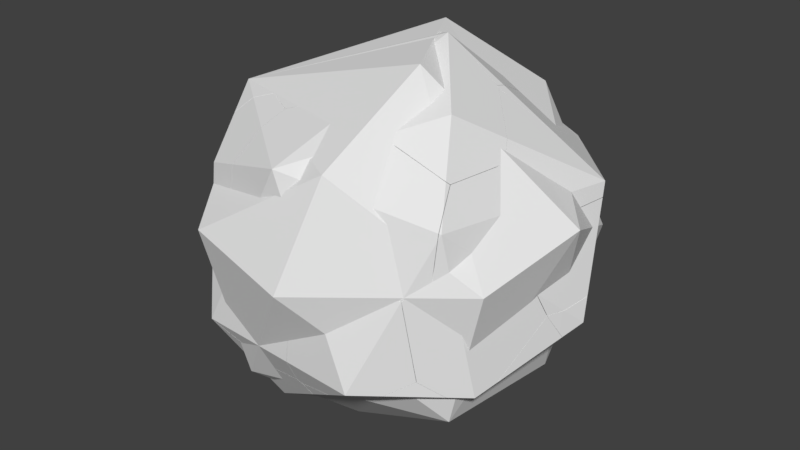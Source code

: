 # Source: Rock1_Fractured.blend  (saved by Blender 2.79.0; exported with 4.5.12 LTS)
import bpy
from mathutils import Matrix  # noqa: F401  (used for matrix-valued properties, if any)

bpy.ops.wm.read_factory_settings(use_empty=True)
scene = bpy.context.scene
scene.name = 'Scene'

# ---- collections
col_collection_1 = bpy.data.collections.new('Collection 1'); scene.collection.children.link(col_collection_1)

# ---- world
world_world = bpy.data.worlds.new('World'); scene.world = world_world
world_world.color = (0.05088, 0.05088, 0.05088)
world_world.use_sun_shadow = False
world_world.sun_shadow_jitter_overblur = 0.0
world_world.cycles.sampling_method = 'MANUAL'

# ---- meshes
me_icosphere_cell_038 = bpy.data.meshes.new('Icosphere_cell.038')
me_icosphere_cell_038.from_pydata([(0.1233, -0.3807, -0.07907), (0.08219, -0.4174, -0.007132), (0.02665, 0.1702, -0.265), (0.1609, -0.2229, -0.2128), (-0.0812, -0.3355, 0.1487), (0.02771, -0.3518, 0.1905), (0.1477, 0.2931, -0.179), (0.05905, 0.3019, -0.2338), (-0.1488, 0.3282, -0.1351), (-0.1305, 0.3256, -0.1562), (-0.1512, 0.3263, -0.1311), (-0.1554, 0.3161, -0.1204), (0.08167, -0.1743, 0.2091), (0.01823, -0.2657, 0.2901), (-0.2433, -0.1322, 0.2363), (-0.2249, -0.03715, 0.1607), (-0.1716, 0.2358, -0.05639), (-0.1463, -0.2043, 0.2734), (-0.2484, -0.1667, 0.2617), (0.1564, -0.07223, 0.1089), (0.2977, 0.1419, -0.09744), (0.2297, 0.2106, -0.1345), (0.2905, 0.1113, -0.07124), (0.1477, 0.2931, -0.179), (0.05905, 0.3019, -0.2338), (-0.1488, 0.3282, -0.1351), (-0.1305, 0.3256, -0.1562), (-0.1512, 0.3263, -0.1311), (-0.1554, 0.3161, -0.1204), (0.08167, -0.1743, 0.2091), (0.01823, -0.2657, 0.2901), (-0.2433, -0.1322, 0.2363), (-0.2249, -0.03715, 0.1607), (-0.1716, 0.2358, -0.05639), (-0.1463, -0.2043, 0.2734), (-0.2484, -0.1667, 0.2617), (0.1564, -0.07223, 0.1089), (0.2977, 0.1419, -0.09744), (0.2297, 0.2106, -0.1345), (0.2905, 0.1113, -0.07124)], [], [(0, 4, 31, 32, 33, 2), (3, 0, 2), (1, 4, 0), (3, 37, 39, 0), (5, 1, 0), (1, 5, 4), (5, 34, 35, 4), (4, 35, 31), (5, 30, 34), (26, 24, 2), (12, 36, 22, 20, 21, 23, 10), (33, 28, 27, 25, 26, 2), (19, 29, 30, 5), (23, 7, 9, 8, 10), (24, 6, 38, 2), (11, 16, 15, 14, 18, 17, 13, 12, 10), (38, 37, 3, 2), (39, 19, 5, 0)])
_k = set([(6, 24), (6, 38), (7, 9), (7, 23), (8, 9), (8, 10), (10, 11), (11, 16), (12, 13), (12, 36), (13, 17), (14, 15), (14, 18), (15, 16), (17, 18), (19, 29), (19, 39), (20, 21), (20, 22), (21, 23), (22, 36), (24, 26), (25, 26), (25, 27), (27, 28), (28, 33), (29, 30), (30, 34), (31, 32), (31, 35), (32, 33), (34, 35), (37, 38), (37, 39)])
me_icosphere_cell_038.attributes.new('sharp_edge', 'BOOLEAN', 'EDGE').data.foreach_set('value', [ (min(e.vertices), max(e.vertices)) in _k for e in me_icosphere_cell_038.edges])
me_icosphere_cell_038.use_remesh_preserve_volume = False
me_icosphere_cell_038.use_remesh_preserve_attributes = False
me_icosphere_cell_038.use_mirror_vertex_groups = False
me_icosphere_cell_038.update()
me_icosphere_cell_037 = bpy.data.meshes.new('Icosphere_cell.037')
me_icosphere_cell_037.from_pydata([(0.1775, -0.1393, 0.3283), (-0.005151, 0.07987, 0.2381), (0.09159, -0.1576, 0.3755), (-0.08115, -0.2217, 0.2553), (0.2653, -0.131, -0.2193), (0.3105, 0.005778, -0.1571), (-0.2753, 0.1285, -0.03275), (0.2102, 0.2935, -0.004858), (0.3025, 0.2722, -0.02543), (-0.3679, 0.07652, -0.04814), (-0.3444, 0.1049, -0.0368), (0.2402, -0.1891, -0.2072), (-0.02137, -0.2522, -0.1246), (0.2078, -0.197, -0.197), (-0.3687, 0.07148, -0.0475), (-0.3735, 0.04221, -0.04375), (-0.3337, 0.008834, -0.05287), (0.3656, 0.2041, 5.99e-06), (0.2653, -0.131, -0.2193), (0.3105, 0.005778, -0.1571), (-0.2753, 0.1285, -0.03275), (0.2102, 0.2935, -0.004858), (0.3025, 0.2722, -0.02543), (-0.3679, 0.07652, -0.04814), (-0.3444, 0.1049, -0.0368), (0.2402, -0.1891, -0.2072), (-0.02137, -0.2522, -0.1246), (0.2078, -0.197, -0.197), (-0.3687, 0.07148, -0.0475), (-0.3735, 0.04221, -0.04375), (-0.3337, 0.008834, -0.05287), (0.3656, 0.2041, 5.99e-06)], [], [(28, 29, 3, 2, 1, 24, 23), (1, 0, 17, 22, 7), (1, 2, 0), (3, 26, 27), (3, 30, 26), (8, 31, 19), (19, 18, 9, 10, 20, 21, 8), (6, 24, 1), (29, 30, 3), (7, 6, 1), (25, 4, 5, 17, 0), (18, 11, 13, 12, 16, 15, 14, 9), (2, 3, 27, 25, 0)])
_k = set([(4, 5), (4, 25), (5, 17), (6, 7), (6, 24), (7, 22), (8, 21), (8, 31), (9, 10), (9, 14), (10, 20), (11, 13), (11, 18), (12, 13), (12, 16), (14, 15), (15, 16), (17, 22), (18, 19), (19, 31), (20, 21), (23, 24), (23, 28), (25, 27), (26, 27), (26, 30), (28, 29), (29, 30)])
me_icosphere_cell_037.attributes.new('sharp_edge', 'BOOLEAN', 'EDGE').data.foreach_set('value', [ (min(e.vertices), max(e.vertices)) in _k for e in me_icosphere_cell_037.edges])
me_icosphere_cell_037.use_remesh_preserve_volume = False
me_icosphere_cell_037.use_remesh_preserve_attributes = False
me_icosphere_cell_037.use_mirror_vertex_groups = False
me_icosphere_cell_037.update()
me_icosphere_cell_036 = bpy.data.meshes.new('Icosphere_cell.036')
me_icosphere_cell_036.from_pydata([(-0.01186, 0.2137, 0.1486), (0.2042, 0.1261, 0.08603), (0.007234, 0.2073, 0.1668), (-0.158, -0.2278, 0.1628), (0.2023, 0.0008551, 0.1664), (-0.1004, -0.03275, 0.3129), (-0.1236, -0.0697, 0.2913), (-0.273, -0.08594, 0.08665), (-0.2026, -0.1751, 0.1659), (-0.2695, 0.1319, 0.07475), (-0.09635, 0.1957, 0.1954), (0.1641, 0.05758, 0.193), (-0.2868, 0.03958, 0.1785), (-0.1225, -0.01976, 0.3254), (-0.07139, 0.1262, 0.3196), (-0.06481, 0.1699, 0.2682), (-0.1477, 0.03888, 0.346), (-0.2427, 0.01642, 0.2623), (0.08069, 0.1536, -0.3969), (-0.1827, -0.164, -0.2935), (-0.2137, -0.1277, -0.2872), (0.05223, 0.1652, -0.3894), (-0.2093, 0.1016, -0.3068), (-0.2098, 0.08001, -0.3049), (-0.2105, 0.04517, -0.3019), (0.1382, 0.1325, -0.3602), (-0.05982, -0.322, -0.1411), (-0.007786, -0.3883, -0.07704), (0.2016, -0.2592, -0.07847), (0.3956, -0.1247, -0.066), (0.3959, -0.1067, -0.07738), (0.3966, -0.03468, -0.1229), (0.2592, 0.08861, -0.271), (0.3887, 0.0003405, -0.1319), (0.3782, 0.04718, -0.1441), (0.08069, 0.1536, -0.3969), (0.05223, 0.1652, -0.3894), (-0.1827, -0.164, -0.2935), (-0.2137, -0.1277, -0.2872), (-0.2093, 0.1016, -0.3068), (-0.2098, 0.08001, -0.3049), (-0.2105, 0.04517, -0.3019), (0.1382, 0.1325, -0.3602), (-0.05982, -0.322, -0.1411), (-0.007786, -0.3883, -0.07704), (0.2016, -0.2592, -0.07847), (0.3956, -0.1247, -0.066), (0.3959, -0.1067, -0.07738), (0.3966, -0.03468, -0.1229), (0.2592, 0.08861, -0.271), (0.3887, 0.0003405, -0.1319), (0.3782, 0.04718, -0.1441)], [], [(13, 6, 5), (8, 7, 43, 44, 3), (14, 11, 15), (11, 1, 15), (11, 50, 51, 1), (11, 47, 48, 50), (11, 4, 46, 47), (1, 51, 49, 42, 35, 36, 2), (5, 3, 44, 45, 46, 4), (7, 38, 37, 43), (7, 41, 38), (2, 36, 0), (7, 12, 40, 41), (7, 17, 12), (36, 39, 9, 10, 0), (10, 15, 0), (17, 16, 12), (15, 2, 0), (15, 1, 2), (4, 11, 14), (14, 15, 10, 9), (5, 6, 3), (6, 13, 3), (13, 8, 3), (13, 16, 8), (16, 17, 8), (17, 7, 8), (13, 5, 16), (39, 40, 12, 9), (31, 30, 29, 28, 25, 32), (16, 5, 4, 14), (32, 34, 33, 31), (28, 27, 26, 19, 18, 25), (19, 20, 24, 23, 22, 21, 18), (14, 9, 12, 16)])
_k = set([(18, 21), (18, 25), (19, 20), (19, 26), (20, 24), (21, 22), (22, 23), (23, 24), (25, 32), (26, 27), (27, 28), (28, 29), (29, 30), (30, 31), (31, 33), (32, 34), (33, 34), (35, 36), (35, 42), (36, 39), (37, 38), (37, 43), (38, 41), (39, 40), (40, 41), (42, 49), (43, 44), (44, 45), (45, 46), (46, 47), (47, 48), (48, 50), (49, 51), (50, 51)])
me_icosphere_cell_036.attributes.new('sharp_edge', 'BOOLEAN', 'EDGE').data.foreach_set('value', [ (min(e.vertices), max(e.vertices)) in _k for e in me_icosphere_cell_036.edges])
me_icosphere_cell_036.use_remesh_preserve_volume = False
me_icosphere_cell_036.use_remesh_preserve_attributes = False
me_icosphere_cell_036.use_mirror_vertex_groups = False
me_icosphere_cell_036.update()
me_icosphere_cell_035 = bpy.data.meshes.new('Icosphere_cell.035')
me_icosphere_cell_035.from_pydata([(-0.2287, 0.2768, -0.06776), (0.2013, -0.1473, -0.3112), (0.3643, -0.1384, -0.1234), (0.3307, -0.1282, -0.2768), (0.2973, -0.1325, -0.2926), (0.3102, -0.1068, -0.2795), (0.245, 0.04499, 0.2263), (-0.267, 0.2116, -0.2045), (-0.1738, 0.3187, -0.145), (-0.1014, 0.3634, -0.06025), (-0.1087, 0.3616, -0.1176), (-0.1503, 0.3342, -0.1351), (-0.01261, 0.3009, 0.1268), (0.04113, 0.2541, 0.1863), (0.1415, 0.1661, 0.2977), (-0.03301, -0.2489, 0.2243), (-0.0853, -0.2534, 0.1769), (-0.1435, -0.258, 0.1242), (-0.007309, -0.2467, 0.2476), (-0.2797, 0.07032, -0.27), (-0.2303, -0.2421, -0.1591), (-0.224, -0.2434, -0.1387), (-0.226, -0.243, -0.1452), (0.1517, 0.1559, 0.3014), (0.1434, -0.0203, 0.2995), (0.03387, -0.2057, 0.2619), (0.01111, -0.244, 0.254), (-0.267, 0.2116, -0.2045), (-0.1738, 0.3187, -0.145), (-0.1014, 0.3634, -0.06025), (-0.1087, 0.3616, -0.1176), (-0.1503, 0.3342, -0.1351), (-0.01261, 0.3009, 0.1268), (0.04113, 0.2541, 0.1863), (0.1415, 0.1661, 0.2977), (-0.03301, -0.2489, 0.2243), (-0.0853, -0.2534, 0.1769), (-0.1435, -0.258, 0.1242), (-0.007309, -0.2467, 0.2476), (-0.2797, 0.07032, -0.27), (-0.2303, -0.2421, -0.1591), (-0.224, -0.2434, -0.1387), (-0.226, -0.243, -0.1452), (0.1517, 0.1559, 0.3014), (0.1434, -0.0203, 0.2995), (0.03387, -0.2057, 0.2619), (0.01111, -0.244, 0.254)], [], [(0, 37, 16, 35, 38, 34, 33, 32), (3, 15, 36), (1, 39, 27, 28, 31), (30, 9, 12, 13, 5), (3, 5, 2), (3, 4, 5), (4, 1, 5), (1, 31, 30, 5), (45, 46, 2), (32, 29, 0), (43, 44, 6), (38, 26, 25, 24, 23, 34), (44, 45, 2, 6), (29, 10, 11, 8, 0), (40, 39, 1), (42, 40, 1, 4), (46, 18, 15, 3, 2), (41, 42, 4, 3), (36, 17, 41, 3), (7, 19, 20, 22, 21, 37, 0), (8, 7, 0), (2, 5, 13, 14, 43, 6)])
_k = set([(7, 8), (7, 19), (8, 11), (9, 12), (9, 30), (10, 11), (10, 29), (12, 13), (13, 14), (14, 43), (15, 18), (15, 36), (16, 35), (16, 37), (17, 36), (17, 41), (18, 46), (19, 20), (20, 22), (21, 22), (21, 37), (23, 24), (23, 34), (24, 25), (25, 26), (26, 38), (27, 28), (27, 39), (28, 31), (29, 32), (30, 31), (32, 33), (33, 34), (35, 38), (39, 40), (40, 42), (41, 42), (43, 44), (44, 45), (45, 46)])
me_icosphere_cell_035.attributes.new('sharp_edge', 'BOOLEAN', 'EDGE').data.foreach_set('value', [ (min(e.vertices), max(e.vertices)) in _k for e in me_icosphere_cell_035.edges])
me_icosphere_cell_035.use_remesh_preserve_volume = False
me_icosphere_cell_035.use_remesh_preserve_attributes = False
me_icosphere_cell_035.use_mirror_vertex_groups = False
me_icosphere_cell_035.update()
me_icosphere_cell_034 = bpy.data.meshes.new('Icosphere_cell.034')
me_icosphere_cell_034.from_pydata([(-0.2142, -0.01033, -0.1469), (0.03452, 0.003431, -0.1221), (0.1446, -0.01207, -0.08052), (0.3215, -0.1535, 0.1483), (0.3014, -0.1256, 0.139), (0.135, 0.07289, 0.01839), (0.3131, -0.1397, 0.1475), (-0.02855, 0.1343, 0.001503), (-0.121, 0.1685, -0.007723), (0.3158, -0.1544, 0.1485), (-0.1815, -0.09172, -0.02757), (-0.1302, 0.17, -0.01097), (-0.2699, 0.1139, -0.06004), (-0.3143, -0.07485, -0.07462), (-0.3064, 0.09912, -0.07283), (0.3014, -0.1256, 0.139), (0.135, 0.07289, 0.01839), (0.3131, -0.1397, 0.1475), (-0.02855, 0.1343, 0.001503), (-0.121, 0.1685, -0.007723), (0.3158, -0.1544, 0.1485), (-0.1815, -0.09172, -0.02757), (-0.1302, 0.17, -0.01097), (-0.2699, 0.1139, -0.06004), (-0.3143, -0.07485, -0.07462), (-0.3064, 0.09912, -0.07283), (0.3215, -0.1535, 0.1483)], [], [(1, 0, 23, 22), (2, 26, 1), (2, 15, 17, 26), (0, 24, 25), (0, 1, 21, 24), (1, 26, 20, 21), (2, 1, 22, 19, 18), (25, 23, 0), (8, 11, 12, 14, 13, 10, 9, 3, 6), (18, 16, 2), (16, 15, 2), (6, 4, 5, 7, 8)])
_k = set([(3, 6), (3, 9), (4, 5), (4, 6), (5, 7), (7, 8), (8, 11), (9, 10), (10, 13), (11, 12), (12, 14), (13, 14), (15, 16), (15, 17), (16, 18), (17, 26), (18, 19), (19, 22), (20, 21), (20, 26), (21, 24), (22, 23), (23, 25), (24, 25)])
me_icosphere_cell_034.attributes.new('sharp_edge', 'BOOLEAN', 'EDGE').data.foreach_set('value', [ (min(e.vertices), max(e.vertices)) in _k for e in me_icosphere_cell_034.edges])
me_icosphere_cell_034.use_remesh_preserve_volume = False
me_icosphere_cell_034.use_remesh_preserve_attributes = False
me_icosphere_cell_034.use_mirror_vertex_groups = False
me_icosphere_cell_034.update()
me_icosphere_cell_033 = bpy.data.meshes.new('Icosphere_cell.033')
me_icosphere_cell_033.from_pydata([(0.1854, -0.1496, 0.2095), (0.09735, -0.01282, 0.2881), (0.1703, -0.02416, 0.3015), (0.1876, 0.06765, 0.1968), (0.2474, 0.03713, -0.1824), (-0.0638, 0.2977, -0.111), (-0.1039, 0.3311, -0.1018), (-0.1206, 0.3265, -0.09641), (-0.1761, 0.311, -0.07874), (0.2466, -0.01961, -0.1777), (0.2437, -0.1912, -0.1631), (0.01813, -0.3502, -0.08356), (-0.1865, 0.3017, -0.06824), (-0.1969, 0.1223, -0.01861), (-0.2134, -0.1704, 0.0618), (-0.0336, -0.3795, -0.03513), (-0.08804, -0.319, -0.005126), (-0.2137, -0.1786, 0.06394), (0.2474, 0.03713, -0.1824), (-0.0638, 0.2977, -0.111), (-0.1039, 0.3311, -0.1018), (-0.1206, 0.3265, -0.09641), (-0.1761, 0.311, -0.07874), (0.2466, -0.01961, -0.1777), (0.2437, -0.1912, -0.1631), (0.01813, -0.3502, -0.08356), (-0.1969, 0.1223, -0.01861), (-0.1865, 0.3017, -0.06824), (-0.2134, -0.1704, 0.0618), (-0.0336, -0.3795, -0.03513), (-0.08804, -0.319, -0.005126), (-0.2137, -0.1786, 0.06394)], [], [(2, 27, 1), (1, 13, 28), (3, 18, 19), (3, 0, 23, 18), (0, 24, 23), (2, 21, 22, 27), (3, 2, 0), (3, 20, 21, 2), (0, 2, 1), (11, 29, 16, 17, 14, 26, 12, 8), (19, 20, 3), (27, 13, 1), (28, 31, 1), (15, 25, 24, 0), (31, 30, 1), (30, 15, 0, 1), (8, 7, 6, 5, 4, 9, 10, 11)])
_k = set([(4, 5), (4, 9), (5, 6), (6, 7), (7, 8), (8, 12), (9, 10), (10, 11), (11, 29), (12, 26), (13, 27), (13, 28), (14, 17), (14, 26), (15, 25), (15, 30), (16, 17), (16, 29), (18, 19), (18, 23), (19, 20), (20, 21), (21, 22), (22, 27), (23, 24), (24, 25), (28, 31), (30, 31)])
me_icosphere_cell_033.attributes.new('sharp_edge', 'BOOLEAN', 'EDGE').data.foreach_set('value', [ (min(e.vertices), max(e.vertices)) in _k for e in me_icosphere_cell_033.edges])
me_icosphere_cell_033.use_remesh_preserve_volume = False
me_icosphere_cell_033.use_remesh_preserve_attributes = False
me_icosphere_cell_033.use_mirror_vertex_groups = False
me_icosphere_cell_033.update()
me_icosphere_cell_032 = bpy.data.meshes.new('Icosphere_cell.032')
me_icosphere_cell_032.from_pydata([(0.2383, -0.02595, 0.3158), (0.1507, -0.3117, 0.07607), (-0.09827, -0.2616, 0.08925), (0.1854, -0.03175, -0.2341), (0.2225, 0.09724, -0.1488), (0.2184, 0.09404, -0.1844), (0.065, 0.1113, -0.3045), (-0.183, -0.003086, -0.1661), (-0.2333, -0.04397, -0.1086), (-0.2406, -0.04705, -0.08504), (0.2705, 0.1044, 0.3468), (0.0814, 0.128, 0.4233), (0.01139, 0.1164, -0.3467), (0.061, 0.1303, 0.423), (-0.01787, 0.1199, -0.3425), (-0.2512, -0.07201, 0.2264), (-0.1766, 0.001655, -0.1729), (-0.3038, -0.106, 0.1929), (0.2225, 0.09724, -0.1488), (0.2184, 0.09404, -0.1844), (0.065, 0.1113, -0.3045), (-0.183, -0.003086, -0.1661), (-0.2333, -0.04397, -0.1086), (-0.2406, -0.04705, -0.08504), (0.2705, 0.1044, 0.3468), (0.0814, 0.128, 0.4233), (0.01139, 0.1164, -0.3467), (0.061, 0.1303, 0.423), (-0.01787, 0.1199, -0.3425), (-0.2512, -0.07201, 0.2264), (-0.1766, 0.001655, -0.1729), (-0.3038, -0.106, 0.1929)], [], [(0, 24, 25), (0, 1, 3), (27, 29, 1, 0, 25), (24, 0, 3, 19, 18), (2, 31, 23, 22), (30, 28, 26, 3, 1, 2, 22, 21), (26, 20, 19, 3), (13, 11, 10, 4, 6, 12, 14), (9, 17, 15, 13, 14, 16, 7), (29, 31, 2, 1), (4, 5, 6), (7, 8, 9)])
_k = set([(4, 5), (4, 10), (5, 6), (6, 12), (7, 8), (7, 16), (8, 9), (9, 17), (10, 11), (11, 13), (12, 14), (13, 15), (14, 16), (15, 17), (18, 19), (18, 24), (19, 20), (20, 26), (21, 22), (21, 30), (22, 23), (23, 31), (24, 25), (25, 27), (26, 28), (27, 29), (28, 30), (29, 31)])
me_icosphere_cell_032.attributes.new('sharp_edge', 'BOOLEAN', 'EDGE').data.foreach_set('value', [ (min(e.vertices), max(e.vertices)) in _k for e in me_icosphere_cell_032.edges])
me_icosphere_cell_032.use_remesh_preserve_volume = False
me_icosphere_cell_032.use_remesh_preserve_attributes = False
me_icosphere_cell_032.use_mirror_vertex_groups = False
me_icosphere_cell_032.update()
me_icosphere_cell_031 = bpy.data.meshes.new('Icosphere_cell.031')
me_icosphere_cell_031.from_pydata([(0.2658, -0.0548, 0.2983), (-0.1696, 0.3012, 0.1041), (-0.02604, 0.2429, 0.1539), (0.2921, -0.03097, 0.2996), (0.2354, -0.1245, 0.2208), (0.3995, -0.005793, -0.03057), (0.366, -0.04212, 0.1667), (-0.09132, 0.3184, 0.06208), (-0.1456, -0.3296, -0.02863), (-0.04212, -0.2598, -0.128), (0.1079, 0.3135, -0.3805), (0.1158, 0.3094, -0.386), (-0.2375, -0.2664, 0.03097), (-0.1624, -0.3183, -0.01762), (0.06382, 0.335, -0.3499), (0.08943, -0.1602, -0.2569), (0.08872, -0.1711, -0.2539), (-0.3175, -0.001419, 0.1417), (-0.2804, -0.2087, 0.08845), (-0.27, 0.2754, 0.08566), (-0.2821, -0.1222, 0.1799), (-0.1456, -0.3296, -0.02863), (-0.04212, -0.2598, -0.128), (0.1079, 0.3135, -0.3805), (0.1158, 0.3094, -0.386), (-0.2375, -0.2664, 0.03097), (-0.1624, -0.3183, -0.01762), (0.06382, 0.335, -0.3499), (0.08943, -0.1602, -0.2569), (0.08872, -0.1711, -0.2539), (-0.3175, -0.001419, 0.1417), (-0.2821, -0.1222, 0.1799), (-0.2804, -0.2087, 0.08845), (-0.27, 0.2754, 0.08566)], [], [(2, 1, 33, 30, 31, 3), (2, 6, 23, 27, 7), (1, 2, 7), (6, 4, 5), (4, 21, 22, 5), (4, 0, 26, 21), (0, 31, 32, 25, 26), (28, 24, 5), (2, 3, 6), (3, 0, 6), (0, 4, 6), (3, 31, 0), (27, 33, 1, 7), (14, 10, 11, 15, 16, 9, 8, 13, 12), (24, 23, 6, 5), (17, 19, 14, 12, 18), (18, 20, 17), (29, 28, 5), (22, 29, 5)])
_k = set([(8, 9), (8, 13), (9, 16), (10, 11), (10, 14), (11, 15), (12, 13), (12, 18), (14, 19), (15, 16), (17, 19), (17, 20), (18, 20), (21, 22), (21, 26), (22, 29), (23, 24), (23, 27), (24, 28), (25, 26), (25, 32), (27, 33), (28, 29), (30, 31), (30, 33), (31, 32)])
me_icosphere_cell_031.attributes.new('sharp_edge', 'BOOLEAN', 'EDGE').data.foreach_set('value', [ (min(e.vertices), max(e.vertices)) in _k for e in me_icosphere_cell_031.edges])
me_icosphere_cell_031.use_remesh_preserve_volume = False
me_icosphere_cell_031.use_remesh_preserve_attributes = False
me_icosphere_cell_031.use_mirror_vertex_groups = False
me_icosphere_cell_031.update()
me_icosphere_cell_030 = bpy.data.meshes.new('Icosphere_cell.030')
me_icosphere_cell_030.from_pydata([(-0.002216, 0.2276, 0.2798), (0.3213, 0.1228, 0.03017), (0.1309, 0.312, 0.224), (0.2819, 0.3131, 0.127), (0.2521, 0.2116, -0.04877), (0.165, 0.3486, 0.03007), (0.2377, 0.336, 0.04355), (-0.1477, 0.1822, -0.1946), (0.04295, -0.1058, -0.2822), (0.03278, -0.01879, -0.294), (-0.2203, 0.1332, -0.1248), (-0.382, 0.02336, 0.03072), (-0.3467, 0.04746, -0.003277), (-0.3821, 0.009024, 0.03409), (-0.08996, -0.366, 0.1157), (-0.1073, -0.3614, 0.1287), (0.07824, -0.1809, -0.2423), (-0.3149, -0.1482, 0.1245), (0.2354, -0.2831, -0.06513), (0.2084, -0.2654, -0.09585), (0.2119, -0.2891, -0.05203), (-0.2054, -0.2483, 0.2346), (0.04295, -0.1058, -0.2822), (0.03278, -0.01879, -0.294), (-0.1477, 0.1822, -0.1946), (-0.2203, 0.1332, -0.1248), (-0.382, 0.02336, 0.03072), (-0.3467, 0.04746, -0.003277), (-0.3821, 0.009024, 0.03409), (-0.08996, -0.366, 0.1157), (-0.1073, -0.3614, 0.1287), (0.07824, -0.1809, -0.2423), (-0.3149, -0.1482, 0.1245), (0.2354, -0.2831, -0.06513), (0.2084, -0.2654, -0.09585), (0.2119, -0.2891, -0.05203), (-0.2054, -0.2483, 0.2346)], [], [(2, 3, 5), (3, 6, 5), (6, 4, 5), (0, 3, 2), (1, 4, 3), (4, 6, 3), (23, 24, 5, 4), (1, 33, 34, 4), (35, 33, 1, 3), (28, 11, 12, 10, 7, 9, 22), (25, 27, 2), (24, 25, 2, 5), (31, 19, 18, 20, 29), (22, 31, 29, 30, 32, 28), (34, 16, 8, 23, 4), (27, 26, 0, 2), (30, 36, 32), (26, 13, 17, 21, 0), (21, 15, 14, 35, 3, 0)])
_k = set([(7, 9), (7, 10), (8, 16), (8, 23), (9, 22), (10, 12), (11, 12), (11, 28), (13, 17), (13, 26), (14, 15), (14, 35), (15, 21), (16, 34), (17, 21), (18, 19), (18, 20), (19, 31), (20, 29), (22, 31), (23, 24), (24, 25), (25, 27), (26, 27), (28, 32), (29, 30), (30, 36), (32, 36), (33, 34), (33, 35)])
me_icosphere_cell_030.attributes.new('sharp_edge', 'BOOLEAN', 'EDGE').data.foreach_set('value', [ (min(e.vertices), max(e.vertices)) in _k for e in me_icosphere_cell_030.edges])
me_icosphere_cell_030.use_remesh_preserve_volume = False
me_icosphere_cell_030.use_remesh_preserve_attributes = False
me_icosphere_cell_030.use_mirror_vertex_groups = False
me_icosphere_cell_030.update()
me_icosphere_cell_029 = bpy.data.meshes.new('Icosphere_cell.029')
me_icosphere_cell_029.from_pydata([(-0.1966, -0.09586, 0.333), (0.2341, -0.2071, 0.1902), (-0.03824, -0.4246, -0.1479), (0.2011, -0.3264, -0.059), (0.2721, 0.2761, -0.008111), (0.109, 0.2668, -0.1937), (0.2031, 0.2824, -0.1762), (0.2386, 0.2865, -0.1585), (0.3901, -0.03387, -0.01895), (0.4379, 0.2045, -0.144), (0.1439, 0.003352, -0.3521), (0.2274, 0.078, -0.3517), (0.1561, 0.2423, -0.2293), (0.3686, -0.09449, -0.121), (0.408, 0.1116, -0.2529), (0.4364, 0.2048, -0.1587), (-0.03535, -0.2188, 0.3115), (-0.1129, -0.2721, 0.2348), (-0.2369, 0.1567, 0.2423), (-0.1017, 0.1674, 0.365), (-0.1068, -0.3903, -0.03344), (-0.1047, -0.4325, -0.1295), (-0.2213, -0.2579, -0.1688), (-0.2852, -0.1621, -0.1901), (-0.3198, 0.1718, -0.02829), (-0.3277, 0.1343, -0.06053), (-0.325, 0.1615, -0.04711), (-0.3239, 0.1723, -0.04167), (-0.3253, 0.1126, -0.07344), (-0.3016, -0.09635, -0.1963), (-0.2998, -0.1122, -0.2056), (-0.08272, 0.17, 0.3716), (-0.07199, 0.128, 0.3757), (-0.03966, -0.002684, 0.3879), (-0.03426, -0.02462, 0.3899), (0.06505, -0.1793, 0.3449), (-0.1129, -0.2721, 0.2348), (-0.03535, -0.2188, 0.3115), (-0.1017, 0.1674, 0.365), (-0.2369, 0.1567, 0.2423), (-0.1068, -0.3903, -0.03344), (-0.1047, -0.4325, -0.1295), (-0.2213, -0.2579, -0.1688), (-0.2852, -0.1621, -0.1901), (-0.3198, 0.1718, -0.02829), (-0.3277, 0.1343, -0.06053), (-0.325, 0.1615, -0.04711), (-0.3239, 0.1723, -0.04167), (-0.3253, 0.1126, -0.07344), (-0.3016, -0.09635, -0.1963), (-0.2998, -0.1122, -0.2056), (-0.08272, 0.17, 0.3716), (-0.07199, 0.128, 0.3757), (-0.03966, -0.002684, 0.3879), (-0.03426, -0.02462, 0.3899), (0.06505, -0.1793, 0.3449)], [], [(0, 54, 33, 32, 51, 38), (3, 2, 10), (14, 15, 9), (2, 21, 42, 10), (15, 7, 9), (12, 6, 11), (7, 4, 9), (4, 31, 52, 9), (12, 5, 6), (1, 8, 9), (8, 13, 9), (5, 47, 44, 6), (13, 14, 9), (10, 11, 14), (5, 12, 46, 47), (11, 15, 14), (13, 3, 14), (3, 10, 14), (11, 6, 15), (6, 7, 15), (6, 4, 7), (6, 44, 18, 19, 31, 4), (50, 49, 11, 10), (37, 17, 40, 2, 3, 1, 55), (16, 35, 54, 0), (43, 22, 41, 20, 36, 0), (42, 23, 50, 10), (52, 53, 9), (49, 48, 11), (40, 21, 2), (53, 34, 55, 1, 9), (45, 28, 29, 30, 43, 0), (38, 39, 0), (39, 24, 27, 26, 45, 0), (36, 16, 0), (48, 25, 46, 12, 11), (3, 13, 8, 1)])
_k = set([(16, 35), (16, 36), (17, 37), (17, 40), (18, 19), (18, 44), (19, 31), (20, 36), (20, 41), (21, 40), (21, 42), (22, 41), (22, 43), (23, 42), (23, 50), (24, 27), (24, 39), (25, 46), (25, 48), (26, 27), (26, 45), (28, 29), (28, 45), (29, 30), (30, 43), (31, 52), (32, 33), (32, 51), (33, 54), (34, 53), (34, 55), (35, 54), (37, 55), (38, 39), (38, 51), (44, 47), (46, 47), (48, 49), (49, 50), (52, 53)])
me_icosphere_cell_029.attributes.new('sharp_edge', 'BOOLEAN', 'EDGE').data.foreach_set('value', [ (min(e.vertices), max(e.vertices)) in _k for e in me_icosphere_cell_029.edges])
me_icosphere_cell_029.use_remesh_preserve_volume = False
me_icosphere_cell_029.use_remesh_preserve_attributes = False
me_icosphere_cell_029.use_mirror_vertex_groups = False
me_icosphere_cell_029.update()
me_icosphere_cell_028 = bpy.data.meshes.new('Icosphere_cell.028')
me_icosphere_cell_028.from_pydata([(0.2721, 0.2662, 0.0004344), (-0.4284, -0.09926, -0.005584), (-0.2623, 0.04089, -0.204), (-0.4346, -0.07448, -0.1621), (0.02576, -0.1508, -0.2423), (0.02779, 0.01997, -0.2616), (0.00507, -0.1211, -0.2631), (-0.1889, -0.2365, 0.01752), (-0.2303, -0.1923, -0.1375), (-0.2691, 0.0231, -0.2204), (-0.4182, -0.07957, -0.1889), (-0.3893, -0.06849, -0.2064), (0.247, 0.28, -0.03828), (0.2643, 0.2546, -0.06505), (0.2734, 0.2415, -0.07844), (0.2845, 0.2334, -0.06789), (0.2289, 0.3105, -0.000435), (0.2272, 0.3105, -0.00618), (0.2261, -0.1953, -0.06438), (0.2772, 0.1791, -0.06753), (0.1966, -0.2269, 0.03816), (0.0765, -0.2852, 0.2206), (0.04811, -0.2366, 0.2742), (0.03312, -0.2108, 0.3025), (0.1702, -0.2398, 0.07817), (0.03288, 0.1449, 0.2347), (-0.03911, 0.08618, 0.3094), (-0.09646, 0.03931, 0.369), (-0.1601, -0.01296, 0.4352), (0.247, 0.28, -0.03828), (0.2643, 0.2546, -0.06505), (0.2734, 0.2415, -0.07844), (0.2845, 0.2334, -0.06789), (0.2289, 0.3105, -0.000435), (0.2272, 0.3105, -0.00618), (0.2772, 0.1791, -0.06753), (0.2261, -0.1953, -0.06438), (0.1966, -0.2269, 0.03816), (0.0765, -0.2852, 0.2206), (0.04811, -0.2366, 0.2742), (0.03312, -0.2108, 0.3025), (0.1702, -0.2398, 0.07817), (0.03288, 0.1449, 0.2347), (-0.03911, 0.08618, 0.3094), (-0.09646, 0.03931, 0.369), (-0.1601, -0.01296, 0.4352)], [], [(0, 12, 34, 33), (0, 33, 42), (9, 2, 17, 29, 30, 5), (23, 28, 1, 7, 39), (1, 43, 25, 16, 17, 2, 3), (8, 4, 36, 37, 41, 7), (7, 38, 39), (10, 11, 8), (11, 4, 8), (11, 6, 4), (1, 44, 43), (8, 7, 1, 3), (4, 35, 36), (4, 5, 31, 32, 35), (4, 6, 5), (6, 9, 5), (6, 11, 9), (11, 10, 9), (10, 2, 9), (10, 3, 2), (10, 8, 3), (40, 22, 21, 24, 20, 0), (20, 18, 19, 15, 0), (30, 31, 5), (15, 14, 13, 12, 0), (42, 26, 27, 45, 40, 0), (28, 44, 1), (41, 38, 7)])
_k = set([(12, 13), (12, 34), (13, 14), (14, 15), (15, 19), (16, 17), (16, 25), (17, 29), (18, 19), (18, 20), (20, 24), (21, 22), (21, 24), (22, 40), (23, 28), (23, 39), (25, 43), (26, 27), (26, 42), (27, 45), (28, 44), (29, 30), (30, 31), (31, 32), (32, 35), (33, 34), (33, 42), (35, 36), (36, 37), (37, 41), (38, 39), (38, 41), (40, 45), (43, 44)])
me_icosphere_cell_028.attributes.new('sharp_edge', 'BOOLEAN', 'EDGE').data.foreach_set('value', [ (min(e.vertices), max(e.vertices)) in _k for e in me_icosphere_cell_028.edges])
me_icosphere_cell_028.use_remesh_preserve_volume = False
me_icosphere_cell_028.use_remesh_preserve_attributes = False
me_icosphere_cell_028.use_mirror_vertex_groups = False
me_icosphere_cell_028.update()
me_icosphere_cell_027 = bpy.data.meshes.new('Icosphere_cell.027')
me_icosphere_cell_027.from_pydata([(-0.1992, 0.0181, -0.2585), (0.2968, 0.2056, -0.09782), (0.3269, 0.2768, -0.02051), (0.3155, 0.2472, 0.08926), (0.133, -0.1812, 0.2932), (-0.1757, 0.06495, -0.2882), (-0.1007, 0.01328, -0.3368), (-0.08376, 0.001305, -0.3477), (-0.08388, -0.01305, -0.3443), (-0.01783, -0.1681, -0.2548), (-0.2176, 0.121, -0.232), (0.07236, -0.1965, 0.3087), (0.1093, -0.2365, 0.2908), (0.1062, -0.2431, 0.2061), (0.09321, -0.2696, -0.1428), (0.06833, -0.1889, 0.3112), (-0.04842, -0.01381, 0.2726), (-0.1128, 0.08265, 0.2511), (-0.1272, 0.132, 0.2358), (-0.2193, 0.2091, -0.1386), (-0.1352, 0.1388, 0.2032), (-0.1757, 0.06495, -0.2882), (-0.1007, 0.01328, -0.3368), (-0.08376, 0.001305, -0.3477), (-0.08388, -0.01305, -0.3443), (-0.01783, -0.1681, -0.2548), (-0.2176, 0.121, -0.232), (0.07236, -0.1965, 0.3087), (0.1093, -0.2365, 0.2908), (0.1062, -0.2431, 0.2061), (0.09321, -0.2696, -0.1428), (0.06833, -0.1889, 0.3112), (-0.04842, -0.01381, 0.2726), (-0.1128, 0.08265, 0.2511), (-0.1272, 0.132, 0.2358), (-0.2193, 0.2091, -0.1386), (-0.1352, 0.1388, 0.2032)], [], [(0, 33, 34, 36, 35, 10), (0, 27, 31, 32, 33), (0, 25, 30, 13, 12, 27), (4, 3, 16, 15), (3, 18, 17, 16), (3, 2, 20, 18), (2, 19, 20), (4, 28, 29, 3), (2, 1, 23, 6), (2, 3, 1), (24, 23, 1, 14, 9), (21, 22, 7, 8, 0), (6, 5, 26, 19, 2), (10, 21, 0), (15, 11, 28, 4), (8, 25, 0), (29, 14, 1, 3)])
_k = set([(5, 6), (5, 26), (6, 23), (7, 8), (7, 22), (8, 25), (9, 14), (9, 24), (10, 21), (10, 35), (11, 15), (11, 28), (12, 13), (12, 27), (13, 30), (14, 29), (15, 16), (16, 17), (17, 18), (18, 20), (19, 20), (19, 26), (21, 22), (23, 24), (25, 30), (27, 31), (28, 29), (31, 32), (32, 33), (33, 34), (34, 36), (35, 36)])
me_icosphere_cell_027.attributes.new('sharp_edge', 'BOOLEAN', 'EDGE').data.foreach_set('value', [ (min(e.vertices), max(e.vertices)) in _k for e in me_icosphere_cell_027.edges])
me_icosphere_cell_027.use_remesh_preserve_volume = False
me_icosphere_cell_027.use_remesh_preserve_attributes = False
me_icosphere_cell_027.use_mirror_vertex_groups = False
me_icosphere_cell_027.update()
me_icosphere_cell_026 = bpy.data.meshes.new('Icosphere_cell.026')
me_icosphere_cell_026.from_pydata([(-0.2636, 0.3262, 0.2147), (-0.2889, 0.2856, 0.1909), (-0.2867, -0.1347, 0.01903), (0.03914, 0.3602, 0.06831), (-0.3223, 0.1307, 0.06543), (-0.06081, -0.2658, 0.02609), (0.0923, -0.2476, 0.07496), (0.03605, 0.1002, -0.1752), (-0.1166, 0.005776, -0.174), (-0.1873, -0.07751, -0.1475), (-0.1728, -0.02916, -0.1734), (-0.2223, -0.1949, -0.08447), (-0.224, -0.2009, -0.08124), (0.44, 0.04109, 0.06689), (0.4473, 0.1039, 0.0306), (0.4318, -0.02888, 0.1073), (0.2308, 0.2352, -0.1626), (0.2301, -0.2166, 0.1249), (0.1226, 0.1603, -0.1697), (-0.2626, -0.2345, -0.01556), (0.3378, -0.1183, 0.1944), (-0.06081, -0.2658, 0.02609), (0.0923, -0.2476, 0.07496), (0.03605, 0.1002, -0.1752), (-0.1166, 0.005776, -0.174), (-0.1873, -0.07751, -0.1475), (-0.1728, -0.02916, -0.1734), (-0.2223, -0.1949, -0.08447), (-0.224, -0.2009, -0.08124), (0.44, 0.04109, 0.06689), (0.4473, 0.1039, 0.0306), (0.4318, -0.02888, 0.1073), (0.2308, 0.2352, -0.1626), (0.2301, -0.2166, 0.1249), (0.1226, 0.1603, -0.1697), (-0.2626, -0.2345, -0.01556), (0.3378, -0.1183, 0.1944)], [], [(1, 0, 3), (35, 21, 22, 33, 36, 0, 2), (4, 2, 1), (2, 0, 1), (17, 6, 7, 18, 16, 14, 29, 31), (26, 25, 4), (36, 15, 13, 30, 3, 0), (5, 19, 12), (27, 28, 35, 2), (32, 34, 1, 3), (31, 20, 17), (34, 23, 24, 1), (24, 26, 4, 1), (25, 27, 2, 4), (6, 5, 12, 11, 9, 10, 8, 7), (30, 32, 3)])
_k = set([(5, 6), (5, 19), (6, 17), (7, 8), (7, 18), (8, 10), (9, 10), (9, 11), (11, 12), (12, 19), (13, 15), (13, 30), (14, 16), (14, 29), (15, 36), (16, 18), (17, 20), (20, 31), (21, 22), (21, 35), (22, 33), (23, 24), (23, 34), (24, 26), (25, 26), (25, 27), (27, 28), (28, 35), (29, 31), (30, 32), (32, 34), (33, 36)])
me_icosphere_cell_026.attributes.new('sharp_edge', 'BOOLEAN', 'EDGE').data.foreach_set('value', [ (min(e.vertices), max(e.vertices)) in _k for e in me_icosphere_cell_026.edges])
me_icosphere_cell_026.use_remesh_preserve_volume = False
me_icosphere_cell_026.use_remesh_preserve_attributes = False
me_icosphere_cell_026.use_mirror_vertex_groups = False
me_icosphere_cell_026.update()
me_icosphere_cell_025 = bpy.data.meshes.new('Icosphere_cell.025')
me_icosphere_cell_025.from_pydata([(-0.09774, -0.06646, -0.2554), (-0.2338, -0.05897, 0.3057), (-0.0184, -0.1468, 0.2438), (-0.2149, -0.06535, 0.3252), (-0.1453, -0.05088, -0.2426), (-0.1021, 0.08058, -0.1828), (-0.142, -0.1199, -0.2381), (-0.1701, -0.1084, -0.2307), (-0.08578, -0.1404, -0.2023), (0.03204, -0.1829, -0.1155), (0.2325, -0.009998, 0.09346), (0.2117, -0.0674, 0.07264), (0.1545, -0.2253, 0.01512), (-0.03718, 0.2822, -0.0145), (0.1078, 0.2494, 0.1085), (0.1254, 0.2452, 0.1234), (0.1951, 0.09364, 0.1115), (-0.04599, 0.284, -0.02208), (0.2343, 0.007856, 0.1046), (-0.1453, -0.05088, -0.2426), (-0.1021, 0.08058, -0.1828), (-0.1701, -0.1084, -0.2307), (-0.142, -0.1199, -0.2381), (-0.08578, -0.1404, -0.2023), (0.03204, -0.1829, -0.1155), (0.2325, -0.009998, 0.09346), (0.2117, -0.0674, 0.07264), (0.1545, -0.2253, 0.01512), (-0.03718, 0.2822, -0.0145), (0.1078, 0.2494, 0.1085), (0.1254, 0.2452, 0.1234), (0.1951, 0.09364, 0.1115), (-0.04599, 0.284, -0.02208), (0.2343, 0.007856, 0.1046)], [], [(0, 22, 7, 19), (0, 19, 20), (3, 13, 32, 1), (2, 3, 1), (2, 33, 31, 3), (24, 23, 0), (20, 17, 28, 14, 15, 16, 18, 10, 0), (29, 13, 3), (31, 30, 3), (30, 29, 3), (26, 25, 33, 2), (10, 11, 12, 24, 0), (32, 5, 4, 21, 1), (27, 26, 2), (23, 22, 0), (21, 6, 8, 9, 27, 2, 1)])
_k = set([(4, 5), (4, 21), (5, 32), (6, 8), (6, 21), (7, 19), (7, 22), (8, 9), (9, 27), (10, 11), (10, 18), (11, 12), (12, 24), (13, 29), (13, 32), (14, 15), (14, 28), (15, 16), (16, 18), (17, 20), (17, 28), (19, 20), (22, 23), (23, 24), (25, 26), (25, 33), (26, 27), (29, 30), (30, 31), (31, 33)])
me_icosphere_cell_025.attributes.new('sharp_edge', 'BOOLEAN', 'EDGE').data.foreach_set('value', [ (min(e.vertices), max(e.vertices)) in _k for e in me_icosphere_cell_025.edges])
me_icosphere_cell_025.use_remesh_preserve_volume = False
me_icosphere_cell_025.use_remesh_preserve_attributes = False
me_icosphere_cell_025.use_mirror_vertex_groups = False
me_icosphere_cell_025.update()
me_icosphere_cell_024 = bpy.data.meshes.new('Icosphere_cell.024')
me_icosphere_cell_024.from_pydata([(-0.2552, -0.3008, -0.2081), (-0.1591, 0.3005, -0.05558), (0.1639, 0.1931, -0.3057), (-0.02797, 0.3836, -0.11), (0.1237, 0.3855, -0.2081), (0.3116, -0.1588, 0.261), (-0.1146, -0.1943, 0.4415), (0.2419, -0.1083, 0.3216), (-0.3231, -0.08635, 0.3361), (-0.1406, 0.3418, 0.1319), (-0.129, 0.3718, 0.02246), (0.2445, -0.1276, -0.3549), (0.242, 0.2966, -0.1819), (0.2759, 0.2712, 0.1237), (0.2438, 0.3495, -0.1458), (0.2084, 0.1403, -0.3088), (-0.0841, 0.01185, 0.4257), (0.08436, 0.2435, 0.363), (0.1232, 0.4507, 0.2305), (0.2015, 0.4456, 0.14), (-0.05779, 0.4165, 0.1319), (-0.1019, 0.3947, 0.02332), (0.2191, 0.4078, -0.1253), (-0.2502, -0.2953, -0.2187), (-0.2641, -0.2916, -0.2083), (0.05448, -0.2179, -0.3878), (0.07824, -0.2118, -0.4009), (0.2675, -0.3141, -0.2263), (0.2513, -0.2474, -0.349), (0.2476, -0.233, -0.3755), (0.09991, -0.2145, -0.3978), (0.237, -0.2315, -0.3775), (0.0175, -0.2981, 0.321), (0.31, -0.3079, 0.178), (-0.2718, -0.2168, 0.3765), (-0.1734, -0.2357, 0.4218), (-0.1502, -0.2402, 0.4324), (-0.3198, -0.2275, -0.1483), (-0.3637, -0.1768, -0.1007), (-0.363, -0.1748, -0.07667), (-0.3505, -0.1496, 0.2556), (-0.3475, -0.1438, 0.3335), (-0.2502, -0.2953, -0.2187), (-0.2641, -0.2916, -0.2083), (0.05448, -0.2179, -0.3878), (0.07824, -0.2118, -0.4009), (0.2675, -0.3141, -0.2263), (0.2513, -0.2474, -0.349), (0.2476, -0.233, -0.3755), (0.09991, -0.2145, -0.3978), (0.237, -0.2315, -0.3775), (0.31, -0.3079, 0.178), (0.0175, -0.2981, 0.321), (-0.2718, -0.2168, 0.3765), (-0.1734, -0.2357, 0.4218), (-0.1502, -0.2402, 0.4324), (-0.3198, -0.2275, -0.1483), (-0.3637, -0.1768, -0.1007), (-0.363, -0.1748, -0.07667), (-0.3505, -0.1496, 0.2556), (-0.3475, -0.1438, 0.3335)], [], [(0, 52, 36, 54, 53), (20, 9, 8), (9, 10, 8), (10, 58, 59, 8), (2, 15, 49, 45), (15, 50, 49), (4, 2, 45, 25), (10, 1, 57, 58), (20, 8, 16, 18), (15, 11, 48, 50), (11, 14, 28, 48), (11, 12, 14), (12, 22, 14), (22, 13, 14), (22, 19, 13), (22, 4, 19), (8, 60, 34, 35, 6, 16), (4, 20, 18, 19), (4, 3, 20), (3, 21, 20), (21, 10, 20), (10, 9, 20), (21, 3, 10), (3, 1, 10), (4, 15, 2), (4, 22, 15), (22, 12, 15), (12, 11, 15), (5, 7, 6), (7, 16, 6), (8, 59, 60), (14, 13, 5), (13, 19, 5), (17, 7, 5), (17, 16, 7), (17, 18, 16), (55, 32, 51, 5, 6), (17, 5, 19, 18), (42, 44, 26, 30, 31, 29, 47, 46, 0), (43, 42, 0), (3, 4, 56, 57, 1), (25, 23, 24, 56, 4), (46, 33, 52, 0), (35, 55, 6), (53, 41, 40, 39, 38, 37, 43, 0), (27, 28, 14, 5, 51)])
_k = set([(23, 24), (23, 25), (24, 56), (25, 45), (26, 30), (26, 44), (27, 28), (27, 51), (28, 48), (29, 31), (29, 47), (30, 31), (32, 51), (32, 55), (33, 46), (33, 52), (34, 35), (34, 60), (35, 55), (36, 52), (36, 54), (37, 38), (37, 43), (38, 39), (39, 40), (40, 41), (41, 53), (42, 43), (42, 44), (45, 49), (46, 47), (48, 50), (49, 50), (53, 54), (56, 57), (57, 58), (58, 59), (59, 60)])
me_icosphere_cell_024.attributes.new('sharp_edge', 'BOOLEAN', 'EDGE').data.foreach_set('value', [ (min(e.vertices), max(e.vertices)) in _k for e in me_icosphere_cell_024.edges])
me_icosphere_cell_024.use_remesh_preserve_volume = False
me_icosphere_cell_024.use_remesh_preserve_attributes = False
me_icosphere_cell_024.use_mirror_vertex_groups = False
me_icosphere_cell_024.update()
me_icosphere_cell_023 = bpy.data.meshes.new('Icosphere_cell.023')
me_icosphere_cell_023.from_pydata([(0.1436, 0.3087, 0.05206), (-0.2115, 0.07726, 0.3379), (-0.09786, 0.447, 0.02961), (-0.1959, 0.4516, 0.05717), (-0.1848, 0.4595, 0.04798), (0.1022, 0.3529, -0.1024), (-0.2611, -0.2839, -0.117), (-0.4194, 0.06907, -0.07547), (-0.3983, 0.1296, 0.02593), (-0.2275, 0.09476, -0.3144), (-0.08783, 0.4655, -0.1531), (-0.3016, 0.2713, -0.2987), (-0.1747, 0.4479, -0.1955), (-0.1914, -0.3342, -0.1777), (-0.1035, 0.4713, -0.1269), (-0.3802, 0.2761, -0.2079), (-0.3504, 0.3683, -0.09878), (-0.1661, 0.4757, -0.08574), (-0.3514, 0.3691, -0.1125), (-0.2049, 0.4563, -0.1522), (0.4324, -0.2402, 0.08224), (0.4181, -0.2495, -0.08251), (0.4136, -0.2525, -0.1335), (0.3382, -0.3213, -0.1848), (0.324, -0.3342, -0.1942), (0.3581, -0.09201, 0.2781), (0.3687, -0.07722, 0.2636), (0.408, -0.1703, 0.185), (0.4329, -0.2332, 0.1182), (0.287, -0.3478, -0.1919), (0.3198, -0.3362, -0.1966), (-0.03148, -0.3885, 0.2266), (-0.05112, -0.4067, 0.1702), (-0.09204, -0.4448, 0.05211), (-0.04229, -0.463, -0.142), (-0.05155, -0.4598, -0.1068), (0.03676, -0.1315, 0.4114), (-0.06777, -0.1117, 0.4305), (-0.04093, -0.215, 0.3802), (0.3023, -0.09858, 0.3015), (0.4324, -0.2402, 0.08224), (0.4181, -0.2495, -0.08251), (0.4136, -0.2525, -0.1335), (0.3382, -0.3213, -0.1848), (0.324, -0.3342, -0.1942), (0.3581, -0.09201, 0.2781), (0.3687, -0.07722, 0.2636), (0.408, -0.1703, 0.185), (0.4329, -0.2332, 0.1182), (0.287, -0.3478, -0.1919), (0.3198, -0.3362, -0.1966), (-0.03148, -0.3885, 0.2266), (-0.05112, -0.4067, 0.1702), (-0.09204, -0.4448, 0.05211), (-0.04229, -0.463, -0.142), (-0.05155, -0.4598, -0.1068), (0.03676, -0.1315, 0.4114), (-0.06777, -0.1117, 0.4305), (-0.04093, -0.215, 0.3802), (0.3023, -0.09858, 0.3015)], [], [(9, 15, 11), (7, 8, 15), (8, 18, 15), (14, 19, 17), (9, 7, 15), (19, 4, 17), (8, 16, 18), (16, 3, 18), (4, 14, 17), (16, 8, 3), (8, 1, 3), (5, 10, 14), (10, 12, 14), (59, 2, 1, 57, 56), (12, 19, 14), (4, 2, 14), (11, 15, 19), (15, 18, 19), (6, 53, 52), (18, 4, 19), (12, 11, 19), (18, 3, 4), (3, 1, 4), (13, 6, 9), (1, 2, 4), (6, 7, 9), (6, 8, 7), (0, 5, 14, 2), (12, 10, 5), (6, 55, 53), (6, 13, 54, 55), (0, 41, 42, 5), (11, 12, 5), (47, 46, 45), (42, 43, 11, 5), (50, 49, 9), (43, 44, 50, 9, 11), (8, 6, 52, 51, 58, 57, 1), (24, 23, 22, 21, 40), (31, 32, 33, 35, 34, 29, 30, 24, 40, 48), (38, 31, 48, 47, 45, 39, 36), (59, 25, 26, 0, 2), (36, 37, 38), (26, 27, 28, 20, 41, 0), (49, 54, 13, 9)])
_k = set([(20, 28), (20, 41), (21, 22), (21, 40), (22, 23), (23, 24), (24, 30), (25, 26), (25, 59), (26, 27), (27, 28), (29, 30), (29, 34), (31, 32), (31, 38), (32, 33), (33, 35), (34, 35), (36, 37), (36, 39), (37, 38), (39, 45), (40, 48), (41, 42), (42, 43), (43, 44), (44, 50), (45, 46), (46, 47), (47, 48), (49, 50), (49, 54), (51, 52), (51, 58), (52, 53), (53, 55), (54, 55), (56, 57), (56, 59), (57, 58)])
me_icosphere_cell_023.attributes.new('sharp_edge', 'BOOLEAN', 'EDGE').data.foreach_set('value', [ (min(e.vertices), max(e.vertices)) in _k for e in me_icosphere_cell_023.edges])
me_icosphere_cell_023.use_remesh_preserve_volume = False
me_icosphere_cell_023.use_remesh_preserve_attributes = False
me_icosphere_cell_023.use_mirror_vertex_groups = False
me_icosphere_cell_023.update()
me_icosphere_cell_022 = bpy.data.meshes.new('Icosphere_cell.022')
me_icosphere_cell_022.from_pydata([(-0.3395, 0.000487, 0.1045), (-0.2989, 0.06918, -0.003161), (-0.3011, -0.0562, 0.07744), (-0.1078, -0.1036, -0.2031), (-0.1086, -0.1815, -0.1539), (0.1343, -0.3104, 0.05113), (0.1088, -0.3131, 0.03995), (-0.07093, -0.2044, -0.1203), (-0.1077, -0.0932, -0.2097), (0.00544, 0.2171, -0.09609), (0.3022, 0.1475, 0.2199), (-0.0478, 0.208, -0.1523), (-0.06972, 0.1477, -0.1744), (0.3129, 0.145, 0.2312), (-0.1265, -0.008955, -0.2313), (0.2189, -0.2311, 0.1392), (-0.01316, 0.2198, -0.1127), (-0.04613, 0.2241, -0.1423), (0.2784, 0.06379, 0.3649), (0.2768, 0.05994, 0.3711), (-0.1078, -0.1036, -0.2031), (-0.1086, -0.1815, -0.1539), (0.1343, -0.3104, 0.05113), (0.1088, -0.3131, 0.03995), (-0.07093, -0.2044, -0.1203), (-0.1077, -0.0932, -0.2097), (0.00544, 0.2171, -0.09609), (0.3022, 0.1475, 0.2199), (-0.0478, 0.208, -0.1523), (-0.06972, 0.1477, -0.1744), (0.3129, 0.145, 0.2312), (-0.1265, -0.008955, -0.2313), (0.2189, -0.2311, 0.1392), (-0.01316, 0.2198, -0.1127), (-0.04613, 0.2241, -0.1423), (0.2784, 0.06379, 0.3649), (0.2768, 0.05994, 0.3711)], [], [(1, 20, 21, 2), (0, 2, 36), (2, 23, 22, 32, 36), (1, 0, 33, 17), (1, 2, 0), (5, 6, 7, 4, 3, 25), (11, 34, 16, 9), (35, 30, 27), (17, 28, 29, 1), (29, 31, 1), (24, 23, 2), (13, 18, 19, 15), (27, 26, 33, 0, 36, 35), (15, 5, 25, 14, 12, 11, 9, 10, 13), (21, 24, 2), (31, 8, 20, 1)])
_k = set([(3, 4), (3, 25), (4, 7), (5, 6), (5, 15), (6, 7), (8, 20), (8, 31), (9, 10), (9, 16), (10, 13), (11, 12), (11, 34), (12, 14), (13, 18), (14, 25), (15, 19), (16, 34), (17, 28), (17, 33), (18, 19), (20, 21), (21, 24), (22, 23), (22, 32), (23, 24), (26, 27), (26, 33), (27, 30), (28, 29), (29, 31), (30, 35), (32, 36), (35, 36)])
me_icosphere_cell_022.attributes.new('sharp_edge', 'BOOLEAN', 'EDGE').data.foreach_set('value', [ (min(e.vertices), max(e.vertices)) in _k for e in me_icosphere_cell_022.edges])
me_icosphere_cell_022.use_remesh_preserve_volume = False
me_icosphere_cell_022.use_remesh_preserve_attributes = False
me_icosphere_cell_022.use_mirror_vertex_groups = False
me_icosphere_cell_022.update()
me_icosphere_cell_021 = bpy.data.meshes.new('Icosphere_cell.021')
me_icosphere_cell_021.from_pydata([(0.01483, -0.3114, 0.1008), (-0.2849, 0.2263, 0.03887), (-0.3261, 0.2707, -0.1169), (-0.07055, 0.3112, -0.2216), (0.1285, 0.2676, -0.04483), (0.1747, 0.1559, -0.2934), (0.168, 0.1202, -0.2856), (0.1013, 0.2389, 0.04973), (0.0987, 0.2361, 0.05887), (0.09943, -0.1113, -0.2253), (0.05254, -0.2695, -0.184), (0.003759, -0.321, 0.07254), (-0.01546, -0.3335, -0.1483), (-0.0611, -0.157, 0.2484), (-0.01704, -0.2614, 0.1602), (0.006314, 0.1911, 0.1992), (-0.02095, 0.1777, 0.2406), (-0.05622, -0.1156, 0.2476), (0.004194, -0.315, 0.1033), (0.1285, 0.2676, -0.04483), (0.1747, 0.1559, -0.2934), (0.168, 0.1202, -0.2856), (0.1013, 0.2389, 0.04973), (0.0987, 0.2361, 0.05887), (0.09943, -0.1113, -0.2253), (0.05254, -0.2695, -0.184), (0.003759, -0.321, 0.07254), (-0.01546, -0.3335, -0.1483), (-0.01704, -0.2614, 0.1602), (-0.0611, -0.157, 0.2484), (0.006314, 0.1911, 0.1992), (-0.02095, 0.1777, 0.2406), (-0.05622, -0.1156, 0.2476), (0.004194, -0.315, 0.1033)], [], [(0, 25, 24, 21), (0, 21, 20, 19, 7, 23), (0, 23, 30, 31, 32, 29, 28), (3, 5, 6, 9), (3, 4, 5), (2, 1, 16, 15), (1, 13, 17), (10, 27, 2, 3, 9), (22, 4, 3, 2), (17, 16, 1), (33, 26, 0), (26, 12, 25, 0), (28, 33, 0), (15, 8, 22, 2), (2, 27, 11, 18, 14, 13, 1)])
_k = set([(4, 5), (4, 22), (5, 6), (6, 9), (7, 19), (7, 23), (8, 15), (8, 22), (9, 10), (10, 27), (11, 18), (11, 27), (12, 25), (12, 26), (13, 14), (13, 17), (14, 18), (15, 16), (16, 17), (19, 20), (20, 21), (21, 24), (23, 30), (24, 25), (26, 33), (28, 29), (28, 33), (29, 32), (30, 31), (31, 32)])
me_icosphere_cell_021.attributes.new('sharp_edge', 'BOOLEAN', 'EDGE').data.foreach_set('value', [ (min(e.vertices), max(e.vertices)) in _k for e in me_icosphere_cell_021.edges])
me_icosphere_cell_021.use_remesh_preserve_volume = False
me_icosphere_cell_021.use_remesh_preserve_attributes = False
me_icosphere_cell_021.use_mirror_vertex_groups = False
me_icosphere_cell_021.update()
me_icosphere_cell_020 = bpy.data.meshes.new('Icosphere_cell.020')
me_icosphere_cell_020.from_pydata([(-0.2592, -0.269, 0.1021), (-0.2665, -0.2867, 0.08567), (-0.1891, 0.001318, -0.2121), (0.03022, -0.2906, 0.04359), (0.2743, -0.07037, 0.2257), (0.2785, -0.1743, -0.1097), (0.2478, -0.03148, 0.2668), (-0.05883, 0.09992, -0.3297), (-0.1146, 0.1672, -0.2923), (0.2277, -0.0005456, 0.2992), (-0.05147, 0.2804, 0.2753), (0.2406, -0.02037, 0.2786), (-0.1073, 0.2137, -0.1206), (-0.1226, 0.195, -0.2302), (-0.1296, 0.1859, -0.2822), (0.2743, -0.07037, 0.2257), (0.2785, -0.1743, -0.1097), (0.2478, -0.03148, 0.2668), (-0.05883, 0.09992, -0.3297), (-0.1146, 0.1672, -0.2923), (-0.05147, 0.2804, 0.2753), (0.2277, -0.0005456, 0.2992), (0.2406, -0.02037, 0.2786), (-0.1073, 0.2137, -0.1206), (-0.1226, 0.195, -0.2302), (-0.1296, 0.1859, -0.2822)], [], [(2, 1, 0), (0, 1, 3), (1, 2, 3), (25, 19, 18, 2), (22, 21, 0), (17, 15, 5, 7, 8), (16, 3, 2, 18), (16, 4, 3), (8, 14, 24, 12, 10, 9, 11, 17), (13, 25, 2), (20, 23, 0), (4, 6, 22, 0, 3), (23, 13, 2, 0), (21, 20, 0)])
_k = set([(4, 6), (4, 16), (5, 7), (5, 15), (6, 22), (7, 8), (8, 14), (9, 10), (9, 11), (10, 12), (11, 17), (12, 24), (13, 23), (13, 25), (14, 24), (15, 17), (16, 18), (18, 19), (19, 25), (20, 21), (20, 23), (21, 22)])
me_icosphere_cell_020.attributes.new('sharp_edge', 'BOOLEAN', 'EDGE').data.foreach_set('value', [ (min(e.vertices), max(e.vertices)) in _k for e in me_icosphere_cell_020.edges])
me_icosphere_cell_020.use_remesh_preserve_volume = False
me_icosphere_cell_020.use_remesh_preserve_attributes = False
me_icosphere_cell_020.use_mirror_vertex_groups = False
me_icosphere_cell_020.update()
me_icosphere_cell_019 = bpy.data.meshes.new('Icosphere_cell.019')
me_icosphere_cell_019.from_pydata([(-0.2391, 0.1826, -0.1177), (0.4032, -0.1973, -0.0428), (-0.03476, 0.1583, -0.2379), (0.1122, 0.09876, -0.1872), (0.4292, -0.1734, -0.04199), (0.3907, -0.2267, 0.0653), (0.3544, 0.03717, 0.2246), (0.4022, 0.01202, 0.1888), (0.4739, -0.1527, 0.06683), (-0.1838, 0.2364, -0.134), (-0.1805, 0.234, -0.1421), (-0.1648, 0.2227, -0.1805), (-0.173, 0.1942, -0.2039), (-0.1934, 0.2605, 0.04579), (-0.1867, 0.244, -0.07828), (-0.1341, 0.1327, -0.2562), (-0.1406, 0.09489, -0.2486), (-0.1812, -0.141, -0.2008), (-0.08078, -0.09539, 0.3576), (-0.07704, -0.05735, 0.3762), (-0.1263, 0.2548, 0.2659), (-0.07829, -0.1174, 0.3446), (-0.05309, -0.3415, 0.2119), (-0.05482, -0.3257, 0.2214), (-0.1449, -0.2646, -0.1615), (-0.1385, -0.27, -0.1355), (-0.1838, 0.2364, -0.134), (-0.1805, 0.234, -0.1421), (-0.1648, 0.2227, -0.1805), (-0.173, 0.1942, -0.2039), (-0.1867, 0.244, -0.07828), (-0.1934, 0.2605, 0.04579), (-0.1341, 0.1327, -0.2562), (-0.1406, 0.09489, -0.2486), (-0.1812, -0.141, -0.2008), (-0.08078, -0.09539, 0.3576), (-0.07704, -0.05735, 0.3762), (-0.1263, 0.2548, 0.2659), (-0.07829, -0.1174, 0.3446), (-0.05309, -0.3415, 0.2119), (-0.05482, -0.3257, 0.2214), (-0.1385, -0.27, -0.1355), (-0.1449, -0.2646, -0.1615)], [], [(0, 35, 36, 20, 31), (1, 5, 41, 42), (5, 39, 41), (8, 4, 3, 7), (2, 3, 33, 32), (6, 19, 18, 38, 8, 7), (13, 37, 6, 7, 30), (5, 1, 8), (1, 4, 8), (4, 1, 3), (40, 39, 5, 8), (37, 19, 6), (12, 15, 16, 34, 0), (32, 29, 28, 2), (28, 27, 3, 2), (34, 24, 25, 22, 23, 21, 35, 0), (26, 10, 11, 12, 0), (31, 14, 26, 0), (38, 40, 8), (27, 9, 30, 7, 3), (1, 42, 17, 33, 3)])
_k = set([(9, 27), (9, 30), (10, 11), (10, 26), (11, 12), (12, 15), (13, 30), (13, 37), (14, 26), (14, 31), (15, 16), (16, 34), (17, 33), (17, 42), (18, 19), (18, 38), (19, 37), (20, 31), (20, 36), (21, 23), (21, 35), (22, 23), (22, 25), (24, 25), (24, 34), (27, 28), (28, 29), (29, 32), (32, 33), (35, 36), (38, 40), (39, 40), (39, 41), (41, 42)])
me_icosphere_cell_019.attributes.new('sharp_edge', 'BOOLEAN', 'EDGE').data.foreach_set('value', [ (min(e.vertices), max(e.vertices)) in _k for e in me_icosphere_cell_019.edges])
me_icosphere_cell_019.use_remesh_preserve_volume = False
me_icosphere_cell_019.use_remesh_preserve_attributes = False
me_icosphere_cell_019.use_mirror_vertex_groups = False
me_icosphere_cell_019.update()
me_icosphere_cell_018 = bpy.data.meshes.new('Icosphere_cell.018')
me_icosphere_cell_018.from_pydata([(-0.02279, 0.3029, -0.1644), (-0.3441, 0.2769, 0.1335), (-0.3195, -0.2298, -0.06843), (-0.3071, 0.2637, 0.2255), (-0.1369, -0.4508, 0.02263), (-0.2221, -0.4689, 0.07024), (-0.1186, -0.4575, 0.0415), (-0.1293, -0.2834, 0.4181), (0.152, -0.001578, 0.3022), (-0.1905, -0.4941, 0.142), (-0.1517, 0.3357, -0.1028), (-0.1717, 0.3333, -0.09891), (-0.1337, 0.23, -0.1881), (-0.0126, -0.0373, -0.3325), (-0.05317, -0.02784, -0.3234), (-0.1038, -0.01582, -0.312), (0.2271, 0.1659, 0.2212), (0.2834, 0.09801, 0.1835), (0.2996, 0.02827, 0.003735), (0.05135, -0.1064, -0.3068), (0.192, -0.1383, -0.1874), (0.2052, -0.1412, -0.1763), (0.2232, -0.1451, -0.1609), (0.2637, -0.05362, -0.07386), (0.03721, 0.3188, 0.08324), (0.0859, 0.3032, 0.1937), (0.2119, 0.1849, 0.2313), (0.1851, 0.21, 0.2234), (-0.1517, 0.3357, -0.1028), (-0.1717, 0.3333, -0.09891), (-0.1337, 0.23, -0.1881), (-0.0126, -0.0373, -0.3325), (-0.05317, -0.02784, -0.3234), (-0.1038, -0.01582, -0.312), (0.2271, 0.1659, 0.2212), (0.2834, 0.09801, 0.1835), (0.2996, 0.02827, 0.003735), (0.05135, -0.1064, -0.3068), (0.192, -0.1383, -0.1874), (0.2052, -0.1412, -0.1763), (0.2232, -0.1451, -0.1609), (0.2637, -0.05362, -0.07386), (0.03721, 0.3188, 0.08324), (0.0859, 0.3032, 0.1937), (0.2119, 0.1849, 0.2313), (0.1851, 0.21, 0.2234)], [], [(0, 28, 42), (0, 30, 11, 28), (5, 9, 1), (9, 7, 1), (7, 3, 1), (7, 45, 43, 3), (8, 35, 16, 44), (7, 8, 44, 45), (6, 22, 41), (7, 9, 6), (9, 5, 6), (5, 4, 6), (5, 2, 4), (3, 43, 24, 10, 29, 1), (2, 32, 31, 37, 4), (2, 33, 32), (6, 4, 38, 39), (4, 37, 38), (2, 5, 1), (36, 23, 40, 21, 20, 19, 13, 0), (13, 14, 15, 30, 0), (33, 2, 1, 29, 12), (34, 17, 36, 0), (39, 22, 6), (42, 25, 27, 26, 34, 0), (7, 6, 41, 18, 35, 8)])
_k = set([(10, 24), (10, 29), (11, 28), (11, 30), (12, 29), (12, 33), (13, 14), (13, 19), (14, 15), (15, 30), (16, 35), (16, 44), (17, 34), (17, 36), (18, 35), (18, 41), (19, 20), (20, 21), (21, 40), (22, 39), (22, 41), (23, 36), (23, 40), (24, 43), (25, 27), (25, 42), (26, 27), (26, 34), (28, 42), (31, 32), (31, 37), (32, 33), (37, 38), (38, 39), (43, 45), (44, 45)])
me_icosphere_cell_018.attributes.new('sharp_edge', 'BOOLEAN', 'EDGE').data.foreach_set('value', [ (min(e.vertices), max(e.vertices)) in _k for e in me_icosphere_cell_018.edges])
me_icosphere_cell_018.use_remesh_preserve_volume = False
me_icosphere_cell_018.use_remesh_preserve_attributes = False
me_icosphere_cell_018.use_mirror_vertex_groups = False
me_icosphere_cell_018.update()
me_icosphere_cell_017 = bpy.data.meshes.new('Icosphere_cell.017')
me_icosphere_cell_017.from_pydata([(0.4318, -0.02922, 0.01851), (-0.2144, -0.2341, -0.2455), (0.3623, -0.2423, 0.1271), (-0.2538, -0.3025, -0.139), (-0.4099, -0.1532, -0.165), (-0.1416, 0.3017, 0.09652), (-0.4837, -0.1908, -0.06314), (-0.4224, 0.0191, 0.2128), (0.07893, 0.01053, 0.3515), (-0.2186, 0.01496, 0.3923), (0.05588, -0.1295, 0.3495), (-0.4894, -0.2337, -0.013), (-0.338, -0.07645, 0.4062), (-0.4387, -0.09483, 0.3426), (0.09778, -0.08634, -0.3345), (0.3999, -0.157, -0.01276), (0.1906, 0.24, 0.1072), (0.3287, 0.1278, 0.1971), (-0.008996, 0.4023, -0.02319), (0.4121, 0.02306, 0.1273), (0.007164, 0.3325, -0.203), (-0.008151, 0.3984, -0.03318), (-0.0266, 0.2555, -0.276), (0.04006, -0.07806, -0.386), (-0.05677, 0.1863, -0.3414), (-0.06846, 0.1588, -0.367), (0.00105, 0.006904, -0.3793), (0.3915, -0.1428, 0.1202), (0.3882, -0.1549, 0.1209), (0.3935, -0.1721, 0.0121), (0.09778, -0.08634, -0.3345), (0.3999, -0.157, -0.01276), (0.1906, 0.24, 0.1072), (0.3287, 0.1278, 0.1971), (-0.008996, 0.4023, -0.02319), (0.3935, -0.1721, 0.0121), (0.3623, -0.2423, 0.1271), (0.4121, 0.02306, 0.1273), (0.007164, 0.3325, -0.203), (-0.008151, 0.3984, -0.03318), (-0.0266, 0.2555, -0.276), (0.04006, -0.07806, -0.386), (-0.05677, 0.1863, -0.3414), (-0.06846, 0.1588, -0.367), (0.00105, 0.006904, -0.3793), (0.3915, -0.1428, 0.1202), (0.3882, -0.1549, 0.1209)], [], [(0, 30, 23, 44, 25, 24, 40, 38), (0, 38, 21, 34, 16, 33, 37), (11, 1, 3), (8, 12, 10), (9, 5, 12), (36, 3, 1, 35), (5, 7, 12), (8, 9, 12), (13, 11, 3), (6, 1, 11), (5, 18, 39), (13, 6, 11), (4, 26, 41, 1), (46, 45, 19, 17, 8, 10), (6, 4, 1), (10, 36, 46), (10, 12, 13), (12, 7, 13), (7, 6, 13), (7, 5, 6), (5, 39, 20, 22, 6), (10, 13, 3, 36), (37, 27, 0), (17, 32, 8), (42, 43, 4, 6), (43, 26, 4), (27, 28, 2, 29, 31, 0), (31, 30, 0), (22, 42, 6), (41, 14, 15, 35, 1), (32, 18, 5, 9, 8)])
_k = set([(2, 28), (2, 29), (14, 15), (14, 41), (15, 35), (16, 33), (16, 34), (17, 19), (17, 32), (18, 32), (18, 39), (19, 45), (20, 22), (20, 39), (21, 34), (21, 38), (22, 42), (23, 30), (23, 44), (24, 25), (24, 40), (25, 44), (26, 41), (26, 43), (27, 28), (27, 37), (29, 31), (30, 31), (33, 37), (35, 36), (36, 46), (38, 40), (42, 43), (45, 46)])
me_icosphere_cell_017.attributes.new('sharp_edge', 'BOOLEAN', 'EDGE').data.foreach_set('value', [ (min(e.vertices), max(e.vertices)) in _k for e in me_icosphere_cell_017.edges])
me_icosphere_cell_017.use_remesh_preserve_volume = False
me_icosphere_cell_017.use_remesh_preserve_attributes = False
me_icosphere_cell_017.use_mirror_vertex_groups = False
me_icosphere_cell_017.update()
me_icosphere_cell_016 = bpy.data.meshes.new('Icosphere_cell.016')
me_icosphere_cell_016.from_pydata([(-0.2497, 0.275, 0.01361), (0.2846, 0.1337, 0.3074), (-0.0003179, 0.2894, 0.03864), (0.1083, 0.2735, 0.07964), (-0.1686, -0.3915, -0.1388), (-0.1302, 0.09134, -0.3361), (-0.01172, -0.2186, -0.3485), (0.03585, 0.02045, -0.473), (0.1744, -0.271, -0.03673), (0.1902, 0.1033, -0.3173), (0.1988, 0.1234, -0.2795), (0.2211, 0.1529, -0.1519), (0.1646, 0.2077, -0.1201), (0.1943, 0.1753, -0.1802), (0.231, 0.1372, 0.2934), (-0.2186, 0.1933, 0.1342), (0.2516, 0.1346, 0.3007), (0.2848, 0.1301, 0.3125), (0.281, 0.1056, 0.3113), (-0.3516, 0.2096, 0.0871), (-0.3591, 0.1969, 0.08451), (-0.4835, -0.01388, 0.04179), (-0.4356, -0.2088, 0.05986), (0.2041, -0.2571, 0.1519), (0.1871, -0.3358, 0.1172), (-0.09737, -0.4341, 0.02809), (-0.336, -0.3641, 0.0147), (-0.1694, -0.4587, 0.005656), (0.231, 0.1372, 0.2934), (-0.2186, 0.1933, 0.1342), (0.2516, 0.1346, 0.3007), (0.2848, 0.1301, 0.3125), (0.281, 0.1056, 0.3113), (-0.3516, 0.2096, 0.0871), (-0.3591, 0.1969, 0.08451), (-0.4835, -0.01388, 0.04179), (-0.4356, -0.2088, 0.05986), (0.2041, -0.2571, 0.1519), (0.1871, -0.3358, 0.1172), (-0.09737, -0.4341, 0.02809), (-0.336, -0.3641, 0.0147), (-0.1694, -0.4587, 0.005656)], [], [(13, 11, 10), (9, 8, 6), (5, 35, 34, 0), (1, 3, 16, 31), (6, 8, 38, 39), (1, 12, 3), (1, 13, 12), (13, 10, 12), (10, 7, 12), (37, 10, 1, 31, 32), (8, 9, 10, 37, 38), (6, 5, 7), (10, 9, 7), (9, 6, 7), (10, 11, 1), (0, 33, 29, 2), (11, 13, 1), (4, 6, 39, 41), (3, 12, 2), (7, 5, 0, 12), (12, 0, 2), (4, 40, 36, 35, 5, 6), (34, 33, 0), (22, 26, 27, 25, 24, 23, 18), (41, 40, 4), (18, 17, 30, 14, 15, 19, 20, 21, 22), (28, 16, 3, 2), (29, 28, 2)])
_k = set([(14, 15), (14, 30), (15, 19), (16, 28), (16, 31), (17, 18), (17, 30), (18, 23), (19, 20), (20, 21), (21, 22), (22, 26), (23, 24), (24, 25), (25, 27), (26, 27), (28, 29), (29, 33), (31, 32), (32, 37), (33, 34), (34, 35), (35, 36), (36, 40), (37, 38), (38, 39), (39, 41), (40, 41)])
me_icosphere_cell_016.attributes.new('sharp_edge', 'BOOLEAN', 'EDGE').data.foreach_set('value', [ (min(e.vertices), max(e.vertices)) in _k for e in me_icosphere_cell_016.edges])
me_icosphere_cell_016.use_remesh_preserve_volume = False
me_icosphere_cell_016.use_remesh_preserve_attributes = False
me_icosphere_cell_016.use_mirror_vertex_groups = False
me_icosphere_cell_016.update()
me_icosphere_cell_015 = bpy.data.meshes.new('Icosphere_cell.015')
me_icosphere_cell_015.from_pydata([(0.3079, -0.197, -0.3127), (-0.4844, 0.07034, -0.1959), (-0.4747, 0.005998, 0.08707), (-0.5066, 0.08487, -0.1824), (-0.1819, 0.1044, -0.3415), (-0.22, 0.1602, -0.3147), (-0.1443, 0.2632, 0.299), (0.1104, 0.3045, 0.1945), (-0.334, 0.3761, 0.2485), (-0.5484, 0.1803, 0.1024), (-0.4214, 0.3581, 0.2054), (0.09047, 0.3339, 0.1739), (-0.4557, 0.2301, -0.1876), (-0.3057, 0.3871, 0.2304), (-0.4055, 0.3693, 0.1678), (-0.5319, 0.1426, -0.1618), (0.2568, -0.1512, -0.3678), (0.2305, -0.154, -0.3793), (0.2147, -0.2838, -0.3046), (0.3385, -0.07463, -0.2827), (0.3525, 0.1162, 0.1285), (0.3583, 0.147, 0.1217), (0.3615, 0.1512, 0.1109), (0.3677, 0.159, 0.0902), (0.2821, -0.1209, 0.1908), (0.2358, -0.2773, 0.2318), (0.3971, 0.2202, -0.04805), (0.1442, -0.3629, 0.2528), (0.1665, -0.3425, 0.2679), (0.2284, -0.2842, 0.2356), (0.1907, -0.3067, -0.2825), (0.1189, -0.375, -0.2162), (0.07409, -0.4267, 0.2029), (0.08202, -0.4176, 0.1282), (0.1056, -0.3903, -0.0929), (0.2568, -0.1512, -0.3678), (0.2305, -0.154, -0.3793), (0.2147, -0.2838, -0.3046), (0.3385, -0.07463, -0.2827), (0.3525, 0.1162, 0.1285), (0.3583, 0.147, 0.1217), (0.3615, 0.1512, 0.1109), (0.3677, 0.159, 0.0902), (0.2821, -0.1209, 0.1908), (0.2358, -0.2773, 0.2318), (0.3971, 0.2202, -0.04805), (0.1665, -0.3425, 0.2679), (0.1442, -0.3629, 0.2528), (0.2284, -0.2842, 0.2356), (0.1907, -0.3067, -0.2825), (0.1189, -0.375, -0.2162), (0.07409, -0.4267, 0.2029), (0.08202, -0.4176, 0.1282), (0.1056, -0.3903, -0.0929)], [], [(0, 35, 38), (14, 13, 12), (12, 15, 9, 10, 14), (1, 3, 15), (3, 2, 15), (3, 1, 2), (1, 52, 51, 2), (6, 7, 11), (7, 21, 41, 11), (1, 53, 52), (8, 10, 9), (11, 45, 12, 13), (15, 2, 9), (2, 8, 9), (11, 13, 8), (4, 5, 45), (13, 14, 8), (14, 10, 8), (4, 49, 50, 1), (2, 51, 47, 8), (6, 11, 8), (1, 12, 5, 4), (45, 5, 12), (1, 15, 12), (37, 36, 35, 0), (42, 22, 40, 39), (17, 18, 49, 4), (47, 46, 6, 8), (43, 20, 21, 7), (50, 53, 1), (41, 23, 45, 11), (32, 33, 34, 31, 30, 37, 0, 44, 29, 28, 27), (46, 48, 6), (39, 24, 44, 0, 38, 26, 42), (48, 25, 43, 7, 6), (45, 19, 16, 17, 4)])
_k = set([(16, 17), (16, 19), (17, 18), (18, 49), (19, 45), (20, 21), (20, 43), (21, 41), (22, 40), (22, 42), (23, 41), (23, 45), (24, 39), (24, 44), (25, 43), (25, 48), (26, 38), (26, 42), (27, 28), (27, 32), (28, 29), (29, 44), (30, 31), (30, 37), (31, 34), (32, 33), (33, 34), (35, 36), (35, 38), (36, 37), (39, 40), (46, 47), (46, 48), (47, 51), (49, 50), (50, 53), (51, 52), (52, 53)])
me_icosphere_cell_015.attributes.new('sharp_edge', 'BOOLEAN', 'EDGE').data.foreach_set('value', [ (min(e.vertices), max(e.vertices)) in _k for e in me_icosphere_cell_015.edges])
me_icosphere_cell_015.use_remesh_preserve_volume = False
me_icosphere_cell_015.use_remesh_preserve_attributes = False
me_icosphere_cell_015.use_mirror_vertex_groups = False
me_icosphere_cell_015.update()
me_icosphere_cell_014 = bpy.data.meshes.new('Icosphere_cell.014')
me_icosphere_cell_014.from_pydata([(-0.07595, -0.08235, 0.01079), (-0.03945, -0.09611, 0.1025), (-0.05228, -0.08079, 0.1101), (0.1113, -0.02463, -0.2234), (0.09549, -0.02647, -0.2202), (-0.2367, 0.06408, -0.05685), (-0.234, 0.06044, -0.06038), (0.3358, -0.0353, 0.08195), (0.3533, -0.05698, 0.0705), (0.3084, -0.04256, -0.03122), (-0.0119, 0.04315, 0.1582), (0.1968, -0.003927, 0.1126), (0.1416, -0.02745, -0.1944), (-0.1857, 0.06354, 0.02933), (-0.01894, 0.04471, 0.1595), (-0.2327, 0.06589, -0.03348), (-0.229, 0.06741, -0.01343), (-0.226, 0.06735, -0.002201), (0.1113, -0.02463, -0.2234), (0.09549, -0.02647, -0.2202), (-0.2367, 0.06408, -0.05685), (-0.234, 0.06044, -0.06038), (0.3358, -0.0353, 0.08195), (0.3533, -0.05698, 0.0705), (0.3084, -0.04256, -0.03122), (-0.0119, 0.04315, 0.1582), (0.1968, -0.003927, 0.1126), (0.1416, -0.02745, -0.1944), (-0.1857, 0.06354, 0.02933), (-0.01894, 0.04471, 0.1595), (-0.2327, 0.06589, -0.03348), (-0.229, 0.06741, -0.01343), (-0.226, 0.06735, -0.002201)], [], [(1, 27, 24, 8), (1, 0, 19, 18, 27), (0, 21, 19), (2, 32, 31, 1), (26, 25, 1), (3, 4, 6, 20), (31, 30, 1), (16, 17, 28), (9, 12, 3, 20, 15, 16, 28, 29, 10, 11, 22), (25, 14, 2, 1), (22, 23, 9), (30, 5, 21, 0, 1), (14, 13, 32, 2), (8, 7, 26, 1)])
_k = set([(3, 4), (3, 12), (4, 6), (5, 21), (5, 30), (6, 20), (7, 8), (7, 26), (8, 24), (9, 12), (9, 23), (10, 11), (10, 29), (11, 22), (13, 14), (13, 32), (14, 25), (15, 16), (15, 20), (16, 17), (17, 28), (18, 19), (18, 27), (19, 21), (22, 23), (24, 27), (25, 26), (28, 29), (30, 31), (31, 32)])
me_icosphere_cell_014.attributes.new('sharp_edge', 'BOOLEAN', 'EDGE').data.foreach_set('value', [ (min(e.vertices), max(e.vertices)) in _k for e in me_icosphere_cell_014.edges])
me_icosphere_cell_014.use_remesh_preserve_volume = False
me_icosphere_cell_014.use_remesh_preserve_attributes = False
me_icosphere_cell_014.use_mirror_vertex_groups = False
me_icosphere_cell_014.update()
me_icosphere_cell_013 = bpy.data.meshes.new('Icosphere_cell.013')
me_icosphere_cell_013.from_pydata([(-0.2478, -0.02929, -0.476), (0.0103, 0.603, -0.07016), (-0.4388, -0.1187, -0.01671), (-0.06455, 0.2197, 0.4096), (-0.373, -0.1955, 0.0763), (-0.0812, -0.283, 0.4527), (-0.02133, -0.2164, 0.5198), (-0.03415, -0.2429, 0.507), (0.2192, -0.05987, -0.2164), (0.1944, 0.4483, -0.01421), (0.1843, 0.1699, 0.3965), (0.2178, 0.4497, 0.08539), (0.3163, -0.2988, -0.07837), (0.2314, 0.4351, 0.07743), (0.4095, -0.1144, 0.271), (0.3482, -0.3243, -0.00443), (-0.05543, -0.4684, 0.2215), (0.05294, -0.4431, -0.1082), (0.01986, -0.4799, 0.08678), (-0.009997, -0.4475, 0.3306), (0.1431, -0.3629, -0.1992), (0.3455, -0.2331, 0.4852), (-0.0001482, -0.2377, 0.5235), (0.1996, -0.3205, 0.5247), (0.393, -0.2289, 0.4021), (0.3758, -0.2414, 0.4416), (0.1266, -0.4551, -0.09461), (0.3423, -0.3689, 0.04671), (0.1713, -0.4778, -0.01068), (0.2664, -0.4551, 0.0726), (0.1702, -0.4129, 0.4295), (0.2494, -0.4183, 0.3382), (0.03137, 0.5976, -0.08024), (0.03521, 0.5922, -0.0854), (-0.04938, 0.2926, -0.2885), (-0.1163, 0.05714, -0.4479), (-0.1214, -0.03411, -0.4922), (-0.1453, -0.06291, -0.5037), (-0.2217, -0.1182, -0.4766), (-0.1508, -0.09737, -0.4993), (-0.2825, -0.1023, -0.4313), (-0.2249, -0.1211, -0.4734), (-0.2459, -0.1208, -0.4565), (-0.2689, -0.1092, -0.4406), (-0.2322, -0.1276, -0.466), (0.03873, 0.6004, -0.04204), (0.03455, 0.5988, -0.06399), (-0.2899, -0.03666, -0.4211), (-0.4395, 0.0814, -0.0433), (-0.4006, 0.1592, -0.004185), (-0.3578, 0.2445, 0.03846), (-0.1402, 0.488, 0.1417), (-0.2006, 0.4389, 0.2107), (0.01502, 0.6036, -0.02432), (0.04185, 0.6004, -0.02833), (0.04068, 0.6004, -0.03478), (-0.01039, 0.5846, 0.003146), (0.03137, 0.5976, -0.08024), (0.03521, 0.5922, -0.0854), (-0.04938, 0.2926, -0.2885), (-0.1163, 0.05714, -0.4479), (-0.1214, -0.03411, -0.4922), (-0.1453, -0.06291, -0.5037), (-0.2217, -0.1182, -0.4766), (-0.1508, -0.09737, -0.4993), (-0.2249, -0.1211, -0.4734), (-0.2459, -0.1208, -0.4565), (-0.2689, -0.1092, -0.4406), (-0.2322, -0.1276, -0.466), (-0.2825, -0.1023, -0.4313), (0.03873, 0.6004, -0.04204), (0.03455, 0.5988, -0.06399), (-0.2899, -0.03666, -0.4211), (-0.4395, 0.0814, -0.0433), (-0.4006, 0.1592, -0.004185), (-0.3578, 0.2445, 0.03846), (-0.1402, 0.488, 0.1417), (-0.2006, 0.4389, 0.2107), (0.01502, 0.6036, -0.02432), (0.04185, 0.6004, -0.02833), (0.04068, 0.6004, -0.03478), (-0.01039, 0.5846, 0.003146)], [], [(1, 75, 52, 76), (0, 72, 73, 74, 75, 1), (0, 69, 72), (0, 63, 65, 44, 42, 43, 69), (8, 9, 13), (9, 58, 57, 71), (2, 4, 49, 48), (2, 40, 67, 4), (25, 21, 23), (16, 5, 4), (21, 10, 23), (18, 28, 16), (10, 3, 23), (3, 22, 23), (17, 18, 16), (22, 7, 23), (18, 26, 28), (7, 19, 23), (26, 20, 28), (19, 30, 23), (30, 31, 23), (31, 25, 23), (8, 12, 20), (31, 27, 25), (27, 24, 25), (24, 21, 25), (24, 10, 21), (51, 77, 3, 10, 81), (13, 11, 10), (11, 79, 53, 81, 10), (17, 26, 18), (8, 13, 14, 12), (6, 22, 3), (6, 7, 22), (5, 19, 7), (6, 4, 7), (4, 5, 7), (47, 40, 2, 48), (31, 30, 19), (5, 16, 19), (28, 29, 31), (29, 27, 31), (29, 28, 27), (28, 20, 27), (20, 12, 27), (12, 15, 27), (15, 14, 27), (14, 24, 27), (15, 12, 14), (9, 71, 70, 80, 13), (28, 31, 19, 16), (76, 56, 78, 1), (59, 58, 9, 8), (80, 79, 11, 13), (60, 36, 62, 0), (62, 39, 63, 0), (77, 50, 49, 4, 6, 3), (66, 68, 17, 16), (64, 37, 61, 8, 20), (41, 38, 64, 20), (17, 68, 41, 20, 26), (61, 35, 59, 8), (45, 46, 32, 1), (67, 66, 16, 4), (78, 54, 55, 45, 1), (32, 33, 34, 60, 0, 1), (14, 13, 10, 24)])
_k = set([(32, 33), (32, 46), (33, 34), (34, 60), (35, 59), (35, 61), (36, 60), (36, 62), (37, 61), (37, 64), (38, 41), (38, 64), (39, 62), (39, 63), (40, 47), (40, 67), (41, 68), (42, 43), (42, 44), (43, 69), (44, 65), (45, 46), (45, 55), (47, 48), (48, 49), (49, 50), (50, 77), (51, 77), (51, 81), (52, 75), (52, 76), (53, 79), (53, 81), (54, 55), (54, 78), (56, 76), (56, 78), (57, 58), (57, 71), (58, 59), (63, 65), (66, 67), (66, 68), (69, 72), (70, 71), (70, 80), (72, 73), (73, 74), (74, 75), (79, 80)])
me_icosphere_cell_013.attributes.new('sharp_edge', 'BOOLEAN', 'EDGE').data.foreach_set('value', [ (min(e.vertices), max(e.vertices)) in _k for e in me_icosphere_cell_013.edges])
me_icosphere_cell_013.use_remesh_preserve_volume = False
me_icosphere_cell_013.use_remesh_preserve_attributes = False
me_icosphere_cell_013.use_mirror_vertex_groups = False
me_icosphere_cell_013.update()
me_icosphere_cell_012 = bpy.data.meshes.new('Icosphere_cell.012')
me_icosphere_cell_012.from_pydata([(0.05179, -0.3018, 0.1021), (0.02679, 0.2049, 0.3034), (0.1971, 0.2606, 0.07382), (0.1452, 0.2744, 0.0991), (0.236, 0.1554, -0.01704), (-0.1307, 0.3473, 0.2331), (-0.2818, -0.1849, -0.1274), (-0.2627, -0.1176, -0.08178), (0.266, -0.08893, -0.1402), (0.2575, -0.01918, -0.1051), (-0.2182, -0.2537, -0.1681), (-0.2869, -0.2765, -0.1718), (0.1971, 0.2606, 0.07382), (0.1452, 0.2744, 0.0991), (0.236, 0.1554, -0.01704), (-0.1307, 0.3473, 0.2331), (-0.2818, -0.1849, -0.1274), (-0.2627, -0.1176, -0.08178), (0.266, -0.08893, -0.1402), (0.2575, -0.01918, -0.1051), (-0.2182, -0.2537, -0.1681), (-0.2869, -0.2765, -0.1718)], [], [(1, 12, 13), (20, 8, 0), (17, 16, 21, 0, 1), (14, 19, 18, 10, 11, 6), (15, 17, 1), (21, 20, 0), (6, 7, 5, 3, 2, 14), (13, 15, 1), (9, 4, 12, 1, 0, 8)])
_k = set([(2, 3), (2, 14), (3, 5), (4, 9), (4, 12), (5, 7), (6, 7), (6, 11), (8, 9), (8, 20), (10, 11), (10, 18), (12, 13), (13, 15), (14, 19), (15, 17), (16, 17), (16, 21), (18, 19), (20, 21)])
me_icosphere_cell_012.attributes.new('sharp_edge', 'BOOLEAN', 'EDGE').data.foreach_set('value', [ (min(e.vertices), max(e.vertices)) in _k for e in me_icosphere_cell_012.edges])
me_icosphere_cell_012.use_remesh_preserve_volume = False
me_icosphere_cell_012.use_remesh_preserve_attributes = False
me_icosphere_cell_012.use_mirror_vertex_groups = False
me_icosphere_cell_012.update()
me_icosphere_cell_011 = bpy.data.meshes.new('Icosphere_cell.011')
me_icosphere_cell_011.from_pydata([(-0.284, -0.1608, 0.04012), (-0.2671, -0.2504, 0.07738), (-0.2941, -0.2283, 0.04934), (-0.03059, -0.1635, -0.3137), (-0.2058, -0.2811, -0.2706), (-0.1993, -0.3057, -0.1157), (-0.2459, -0.00205, -0.09375), (-0.2669, -0.2761, -0.23), (-0.2856, -0.293, -0.0969), (-0.2897, -0.2805, -0.04955), (0.1776, 0.3863, -0.1398), (0.4575, 0.1046, -0.1161), (0.459, 0.1046, -0.1111), (0.1616, 0.4101, -0.117), (0.2579, -0.06519, 0.1301), (0.4129, 0.06551, -0.05564), (0.4435, 0.0914, -0.09238), (0.07909, 0.413, -0.06544), (-0.01989, 0.1408, 0.1761), (0.06194, -0.1646, 0.322), (0.1343, -0.1659, 0.2584), (0.06933, -0.2183, 0.3258), (0.05987, -0.2155, 0.3336), (-0.06997, 0.3741, 0.003711), (-0.091, 0.2831, 0.08141), (-0.116, 0.3334, 0.04784), (-0.1087, 0.3638, 0.02184), (0.1776, 0.3863, -0.1398), (0.4575, 0.1046, -0.1161), (0.459, 0.1046, -0.1111), (0.1616, 0.4101, -0.117), (0.2579, -0.06519, 0.1301), (0.4129, 0.06551, -0.05564), (0.4435, 0.0914, -0.09238), (0.07909, 0.413, -0.06544), (-0.01989, 0.1408, 0.1761), (0.06194, -0.1646, 0.322), (0.1343, -0.1659, 0.2584), (0.06933, -0.2183, 0.3258), (0.05987, -0.2155, 0.3336), (-0.06997, 0.3741, 0.003711), (-0.091, 0.2831, 0.08141), (-0.116, 0.3334, 0.04784), (-0.1087, 0.3638, 0.02184)], [], [(6, 7, 8, 9), (6, 0, 42, 43), (38, 39, 1, 8, 5), (0, 2, 1), (2, 9, 1), (9, 8, 1), (41, 42, 0, 1), (9, 0, 6), (9, 2, 0), (5, 4, 33, 32), (4, 3, 28, 29, 33), (3, 27, 28), (1, 39, 36, 35, 41), (8, 4, 5), (8, 7, 4), (7, 6, 4), (40, 34, 30, 27, 3), (37, 38, 5), (17, 23, 26, 25, 24, 18), (32, 31, 37, 5), (19, 22, 21, 20, 14), (12, 11, 10, 13), (14, 15, 16, 12, 13, 17, 18, 19), (6, 43, 40, 3, 4)])
_k = set([(10, 11), (10, 13), (11, 12), (12, 16), (13, 17), (14, 15), (14, 20), (15, 16), (17, 23), (18, 19), (18, 24), (19, 22), (20, 21), (21, 22), (23, 26), (24, 25), (25, 26), (27, 28), (27, 30), (28, 29), (29, 33), (30, 34), (31, 32), (31, 37), (32, 33), (34, 40), (35, 36), (35, 41), (36, 39), (37, 38), (38, 39), (40, 43), (41, 42), (42, 43)])
me_icosphere_cell_011.attributes.new('sharp_edge', 'BOOLEAN', 'EDGE').data.foreach_set('value', [ (min(e.vertices), max(e.vertices)) in _k for e in me_icosphere_cell_011.edges])
me_icosphere_cell_011.use_remesh_preserve_volume = False
me_icosphere_cell_011.use_remesh_preserve_attributes = False
me_icosphere_cell_011.use_mirror_vertex_groups = False
me_icosphere_cell_011.update()
me_icosphere_cell_010 = bpy.data.meshes.new('Icosphere_cell.010')
me_icosphere_cell_010.from_pydata([(0.02306, -0.04852, 0.1051), (-0.05598, -0.06638, 0.1478), (0.1699, 0.03194, -0.2935), (0.04355, 0.1319, 0.02583), (0.02241, 0.1481, 0.07865), (-0.1853, -0.002807, 0.2049), (-0.1937, -0.03181, 0.1809), (0.1778, -0.03288, -0.3053), (-0.1552, -0.09225, 0.1293), (0.1536, -0.03726, -0.2737), (0.1699, 0.03194, -0.2935), (0.04355, 0.1319, 0.02583), (0.02241, 0.1481, 0.07865), (-0.1853, -0.002807, 0.2049), (-0.1937, -0.03181, 0.1809), (0.1778, -0.03288, -0.3053), (-0.1552, -0.09225, 0.1293), (0.1536, -0.03726, -0.2737)], [], [(12, 13, 1, 0), (11, 12, 0), (17, 15, 0, 1), (16, 17, 1), (14, 5, 4, 3, 10), (15, 2, 11, 0), (10, 7, 9, 8, 14), (13, 6, 16, 1)])
_k = set([(2, 11), (2, 15), (3, 4), (3, 10), (4, 5), (5, 14), (6, 13), (6, 16), (7, 9), (7, 10), (8, 9), (8, 14), (11, 12), (12, 13), (15, 17), (16, 17)])
me_icosphere_cell_010.attributes.new('sharp_edge', 'BOOLEAN', 'EDGE').data.foreach_set('value', [ (min(e.vertices), max(e.vertices)) in _k for e in me_icosphere_cell_010.edges])
me_icosphere_cell_010.use_remesh_preserve_volume = False
me_icosphere_cell_010.use_remesh_preserve_attributes = False
me_icosphere_cell_010.use_mirror_vertex_groups = False
me_icosphere_cell_010.update()
me_icosphere_cell_009 = bpy.data.meshes.new('Icosphere_cell.009')
me_icosphere_cell_009.from_pydata([(-0.09427, -0.0421, -0.2844), (-0.104, -0.1074, -0.2753), (-0.07562, -0.1301, -0.2461), (-0.133, -0.07667, -0.2164), (-0.1891, -0.009391, -0.0152), (-0.01358, -0.1494, 0.2118), (-0.01646, -0.1417, 0.2157), (-0.0199, -0.1376, 0.2132), (0.00762, -0.1468, 0.2151), (-0.0003844, -0.1482, 0.2177), (-0.00626, -0.149, 0.2193), (-0.1357, 0.1663, 0.003313), (-0.1987, 0.07571, 0.08361), (0.1697, 0.2587, -0.1485), (0.2514, -0.04514, -0.003491), (0.02333, -0.1439, 0.2089), (0.07935, -0.1324, 0.165), (-0.0111, -0.1494, 0.2176), (0.2493, -0.0959, 0.008034), (0.08654, 0.4247, -0.2589), (0.05726, 0.4291, -0.2549), (0.07342, 0.4506, -0.2761), (-0.01646, -0.1417, 0.2157), (-0.0199, -0.1376, 0.2132), (0.00762, -0.1468, 0.2151), (-0.0003844, -0.1482, 0.2177), (-0.00626, -0.149, 0.2193), (-0.1987, 0.07571, 0.08361), (-0.1357, 0.1663, 0.003313), (0.1697, 0.2587, -0.1485), (0.2514, -0.04514, -0.003491), (0.02333, -0.1439, 0.2089), (0.07935, -0.1324, 0.165), (-0.0111, -0.1494, 0.2176), (0.2493, -0.0959, 0.008034), (0.08654, 0.4247, -0.2589), (0.07342, 0.4506, -0.2761), (0.05726, 0.4291, -0.2549)], [], [(3, 0, 1), (0, 35, 29, 30, 34, 1), (4, 5, 23, 27), (4, 3, 5), (2, 1, 34), (4, 27, 28, 20, 0, 3), (0, 21, 35), (5, 2, 25, 26, 33), (5, 1, 2), (5, 3, 1), (8, 15, 13, 19, 36, 37, 11), (16, 18, 14), (33, 22, 23, 5), (6, 17, 10), (34, 32, 31, 24, 25, 2), (20, 21, 0), (11, 12, 7, 6, 10, 9, 8), (14, 13, 15, 16)])
_k = set([(6, 7), (6, 17), (7, 12), (8, 9), (8, 15), (9, 10), (10, 17), (11, 12), (11, 37), (13, 14), (13, 19), (14, 18), (15, 16), (16, 18), (19, 36), (20, 21), (20, 28), (21, 35), (22, 23), (22, 33), (23, 27), (24, 25), (24, 31), (25, 26), (26, 33), (27, 28), (29, 30), (29, 35), (30, 34), (31, 32), (32, 34), (36, 37)])
me_icosphere_cell_009.attributes.new('sharp_edge', 'BOOLEAN', 'EDGE').data.foreach_set('value', [ (min(e.vertices), max(e.vertices)) in _k for e in me_icosphere_cell_009.edges])
me_icosphere_cell_009.use_remesh_preserve_volume = False
me_icosphere_cell_009.use_remesh_preserve_attributes = False
me_icosphere_cell_009.use_mirror_vertex_groups = False
me_icosphere_cell_009.update()
me_icosphere_cell_008 = bpy.data.meshes.new('Icosphere_cell.008')
me_icosphere_cell_008.from_pydata([(-0.04973, -0.1069, 0.03356), (0.1754, 0.2118, 0.1332), (0.1417, 0.0924, -0.1174), (-0.09636, -0.005769, -0.2064), (0.1122, -0.1142, -0.1011), (0.1194, -0.1433, 0.08283), (0.1134, -0.152, 0.007159), (0.1087, -0.1588, -0.05109), (-0.04407, -0.1355, -0.1658), (0.07745, -0.1588, -0.1099), (-0.04864, -0.1311, -0.1684), (-0.1203, -0.06194, -0.209), (-0.1573, -0.02186, -0.1911), (-0.1417, -0.03874, -0.1986), (-0.1022, 0.1928, 0.2416), (-0.1699, 0.1463, 0.1746), (0.1516, 0.0149, 0.22), (-0.09134, 0.2002, 0.2523), (-0.1616, -0.01372, -0.1884), (0.1745, 0.1451, 0.2764), (0.008885, 0.2391, 0.2854), (0.1194, -0.1433, 0.08283), (0.1134, -0.152, 0.007159), (0.1087, -0.1588, -0.05109), (0.07745, -0.1588, -0.1099), (-0.04407, -0.1355, -0.1658), (-0.04864, -0.1311, -0.1684), (-0.1203, -0.06194, -0.209), (-0.1573, -0.02186, -0.1911), (-0.1417, -0.03874, -0.1986), (-0.1699, 0.1463, 0.1746), (-0.1022, 0.1928, 0.2416), (0.1516, 0.0149, 0.22), (-0.09134, 0.2002, 0.2523), (-0.1616, -0.01372, -0.1884), (0.1745, 0.1451, 0.2764), (0.008885, 0.2391, 0.2854)], [], [(0, 21, 32, 33, 31, 30), (3, 34, 15, 14, 2), (4, 2, 1), (2, 14, 17, 20, 1), (23, 24, 4), (32, 19, 36, 33), (30, 18, 28, 0), (20, 35, 1), (27, 29, 3), (24, 25, 26, 2, 4), (6, 23, 4), (8, 9, 7, 22, 21, 0), (29, 12, 34, 3), (26, 27, 3, 2), (28, 13, 11, 10, 8, 0), (35, 16, 5, 6, 4, 1)])
_k = set([(5, 6), (5, 16), (6, 23), (7, 9), (7, 22), (8, 9), (8, 10), (10, 11), (11, 13), (12, 29), (12, 34), (13, 28), (14, 15), (14, 17), (15, 34), (16, 35), (17, 20), (18, 28), (18, 30), (19, 32), (19, 36), (20, 35), (21, 22), (21, 32), (23, 24), (24, 25), (25, 26), (26, 27), (27, 29), (30, 31), (31, 33), (33, 36)])
me_icosphere_cell_008.attributes.new('sharp_edge', 'BOOLEAN', 'EDGE').data.foreach_set('value', [ (min(e.vertices), max(e.vertices)) in _k for e in me_icosphere_cell_008.edges])
me_icosphere_cell_008.use_remesh_preserve_volume = False
me_icosphere_cell_008.use_remesh_preserve_attributes = False
me_icosphere_cell_008.use_mirror_vertex_groups = False
me_icosphere_cell_008.update()
me_icosphere_cell_007 = bpy.data.meshes.new('Icosphere_cell.007')
me_icosphere_cell_007.from_pydata([(-0.1707, 0.09954, 0.3433), (0.2342, 0.3398, -0.1379), (0.3686, -0.05334, -0.0852), (0.3308, -0.2127, 0.04926), (0.2915, -0.2479, 0.1173), (0.1257, -0.1648, 0.2768), (-0.1018, 0.1053, -0.3638), (0.1467, 0.05558, -0.3774), (-0.05858, -0.3297, -0.2535), (-0.1219, -0.179, 0.2527), (-0.03634, -0.3527, -0.2502), (-0.002786, -0.3636, -0.09881), (0.3084, -0.3465, -0.2884), (0.3472, -0.3278, -0.2217), (0.321, -0.2782, 0.05843), (0.1623, -0.4346, -0.2487), (0.3252, -0.3336, -0.0455), (0.3292, -0.3448, -0.08831), (0.1633, -0.4343, -0.2357), (0.3183, -0.3516, -0.07966), (0.05918, 0.4995, -0.009545), (0.07464, 0.4973, -0.02751), (0.0573, 0.4993, -0.02778), (0.05525, 0.4965, -0.002941), (-0.2563, 0.2961, -0.2262), (-0.3088, 0.262, -0.2593), (-0.4696, 0.1393, -0.0339), (-0.4769, 0.1376, -0.09216), (-0.3378, 0.2406, -0.2306), (0.04888, 0.4805, 0.01384), (0.05073, 0.4851, 0.009015), (-0.3799, 0.0762, 0.1549), (-0.4636, 0.1351, -0.02131), (-0.227, -0.05646, 0.3243), (-0.2851, -0.006276, 0.26), (-0.03729, 0.03927, 0.3648), (-0.04337, 0.009118, 0.3888), (-0.04168, 0.004201, 0.3894), (-0.08286, -0.01275, 0.375), (-0.2161, -0.06722, 0.3282), (0.05918, 0.4995, -0.009545), (0.07464, 0.4973, -0.02751), (0.0573, 0.4993, -0.02778), (0.05525, 0.4965, -0.002941), (-0.4696, 0.1393, -0.0339), (-0.4769, 0.1376, -0.09216), (-0.2563, 0.2961, -0.2262), (-0.3088, 0.262, -0.2593), (-0.3378, 0.2406, -0.2306), (0.04888, 0.4805, 0.01384), (0.05073, 0.4851, 0.009015), (-0.3799, 0.0762, 0.1549), (-0.4636, 0.1351, -0.02131), (-0.227, -0.05646, 0.3243), (-0.2851, -0.006276, 0.26), (-0.03729, 0.03927, 0.3648), (-0.04337, 0.009118, 0.3888), (-0.04168, 0.004201, 0.3894), (-0.08286, -0.01275, 0.375), (-0.2161, -0.06722, 0.3282)], [], [(0, 56, 55, 49), (1, 7, 46, 42, 41), (16, 14, 4), (14, 3, 4), (16, 17, 14), (6, 8, 45, 48), (8, 10, 45), (10, 11, 52, 44, 45), (11, 54, 51, 52), (2, 1, 41, 40, 43, 50), (3, 2, 5, 4), (7, 6, 47, 46), (10, 8, 6), (7, 10, 6), (15, 11, 10), (7, 12, 10), (12, 15, 10), (9, 59, 53, 54, 11), (15, 18, 11), (18, 19, 11), (5, 2, 50, 29, 35), (9, 5, 58, 59), (5, 57, 58), (19, 16, 4, 5, 9, 11), (3, 14, 2), (14, 17, 2), (17, 13, 2), (13, 12, 2), (12, 1, 2), (12, 7, 1), (12, 13, 15), (13, 19, 15), (19, 18, 15), (13, 17, 19), (17, 16, 19), (49, 30, 23, 26, 32, 31, 0), (20, 21, 22), (33, 39, 38, 37, 56, 0), (48, 47, 6), (35, 36, 57, 5), (31, 34, 33, 0), (23, 20, 22, 24, 25, 28, 27, 26)])
_k = set([(20, 21), (20, 23), (21, 22), (22, 24), (23, 30), (24, 25), (25, 28), (26, 27), (26, 32), (27, 28), (29, 35), (29, 50), (30, 49), (31, 32), (31, 34), (33, 34), (33, 39), (35, 36), (36, 57), (37, 38), (37, 56), (38, 39), (40, 41), (40, 43), (41, 42), (42, 46), (43, 50), (44, 45), (44, 52), (45, 48), (46, 47), (47, 48), (49, 55), (51, 52), (51, 54), (53, 54), (53, 59), (55, 56), (57, 58), (58, 59)])
me_icosphere_cell_007.attributes.new('sharp_edge', 'BOOLEAN', 'EDGE').data.foreach_set('value', [ (min(e.vertices), max(e.vertices)) in _k for e in me_icosphere_cell_007.edges])
me_icosphere_cell_007.use_remesh_preserve_volume = False
me_icosphere_cell_007.use_remesh_preserve_attributes = False
me_icosphere_cell_007.use_mirror_vertex_groups = False
me_icosphere_cell_007.update()
me_icosphere_cell_006 = bpy.data.meshes.new('Icosphere_cell.006')
me_icosphere_cell_006.from_pydata([(0.04987, 0.1493, -0.06641), (-0.3075, 0.06342, 0.05294), (0.1194, 0.0991, -0.1284), (0.2318, -0.04971, -0.1302), (0.1181, -0.04832, -0.2105), (0.1144, -0.04191, 0.1434), (-0.02056, -0.03848, 0.1483), (-0.06308, -0.0374, 0.1498), (-0.1348, -0.03983, -0.08645), (-0.1747, -0.03849, -0.06682), (-0.3109, 0.01929, 0.1023), (-0.3417, 0.01922, 0.04438), (0.2679, -0.0289, -0.09302), (0.234, -0.01653, 0.03902), (0.2177, -0.01071, 0.1017), (0.2318, -0.04971, -0.1302), (0.1181, -0.04832, -0.2105), (0.1144, -0.04191, 0.1434), (-0.02056, -0.03848, 0.1483), (-0.06308, -0.0374, 0.1498), (-0.1348, -0.03983, -0.08645), (-0.1747, -0.03849, -0.06682), (-0.3109, 0.01929, 0.1023), (-0.3417, 0.01922, 0.04438), (0.2679, -0.0289, -0.09302), (0.234, -0.01653, 0.03902), (0.2177, -0.01071, 0.1017)], [], [(1, 2, 16, 20), (1, 0, 2), (0, 26, 25, 2), (2, 24, 15, 16), (20, 21, 23, 1), (3, 12, 13, 14, 5), (25, 24, 2), (19, 10, 11, 9), (18, 17, 26, 0, 1), (9, 8, 4, 3, 5, 6, 19), (23, 22, 1), (22, 7, 18, 1)])
_k = set([(3, 4), (3, 12), (4, 8), (5, 6), (5, 14), (6, 19), (7, 18), (7, 22), (8, 9), (9, 11), (10, 11), (10, 19), (12, 13), (13, 14), (15, 16), (15, 24), (16, 20), (17, 18), (17, 26), (20, 21), (21, 23), (22, 23), (24, 25), (25, 26)])
me_icosphere_cell_006.attributes.new('sharp_edge', 'BOOLEAN', 'EDGE').data.foreach_set('value', [ (min(e.vertices), max(e.vertices)) in _k for e in me_icosphere_cell_006.edges])
me_icosphere_cell_006.use_remesh_preserve_volume = False
me_icosphere_cell_006.use_remesh_preserve_attributes = False
me_icosphere_cell_006.use_mirror_vertex_groups = False
me_icosphere_cell_006.update()
me_icosphere_cell_005 = bpy.data.meshes.new('Icosphere_cell.005')
me_icosphere_cell_005.from_pydata([(-0.06539, -0.1986, -0.3603), (-0.001137, -0.2733, -0.2691), (0.2916, -0.3609, 0.1086), (0.3089, 0.1409, 0.06493), (0.3515, -0.2944, 0.1756), (0.3378, -0.3228, 0.1612), (-0.143, -0.2157, -0.3186), (0.2463, -0.3371, 0.1435), (-0.06609, 0.001023, -0.3869), (-0.03833, 0.05618, -0.3595), (-0.2933, -0.1375, -0.2152), (0.0153, 0.163, -0.3062), (-0.2746, -0.1509, -0.2608), (0.1648, 0.3548, -0.105), (0.1735, 0.3585, -0.1332), (-0.2249, 0.02056, 0.2493), (-0.13, 0.1297, 0.31), (-0.303, -0.1125, -0.03012), (0.125, 0.2986, -0.1864), (0.1026, 0.2968, 0.1691), (0.08778, 0.2858, 0.1841), (-0.04875, 0.1847, 0.3202), (-0.06592, 0.172, 0.3368), (-0.07669, 0.1649, 0.3323), (-0.2363, -0.1058, 0.1907), (-0.2374, -0.1177, 0.1851), (-0.03833, 0.05618, -0.3595), (-0.06609, 0.001023, -0.3869), (0.0153, 0.163, -0.3062), (-0.2746, -0.1509, -0.2608), (-0.2933, -0.1375, -0.2152), (0.1648, 0.3548, -0.105), (0.1735, 0.3585, -0.1332), (-0.2249, 0.02056, 0.2493), (-0.13, 0.1297, 0.31), (-0.303, -0.1125, -0.03012), (0.125, 0.2986, -0.1864), (0.1026, 0.2968, 0.1691), (0.08778, 0.2858, 0.1841), (-0.04875, 0.1847, 0.3202), (-0.06592, 0.172, 0.3368), (-0.07669, 0.1649, 0.3323), (-0.2363, -0.1058, 0.1907), (-0.2374, -0.1177, 0.1851)], [], [(7, 2, 5), (2, 0, 5), (0, 26, 28, 36, 5), (3, 4, 5), (3, 32, 31, 37), (1, 7, 43, 35, 30, 29, 6), (0, 1, 6), (0, 2, 1), (2, 7, 1), (5, 4, 40, 41), (4, 39, 40), (4, 3, 38, 39), (3, 37, 38), (29, 27, 0, 6), (7, 5, 42, 43), (41, 34, 33, 42, 5), (27, 26, 0), (16, 23, 22, 21, 20, 19, 13), (36, 32, 3, 5), (11, 9, 8, 12, 10), (17, 25, 24, 15), (13, 14, 18, 11, 10, 17, 15, 16)])
_k = set([(8, 9), (8, 12), (9, 11), (10, 12), (10, 17), (11, 18), (13, 14), (13, 19), (14, 18), (15, 16), (15, 24), (16, 23), (17, 25), (19, 20), (20, 21), (21, 22), (22, 23), (24, 25), (26, 27), (26, 28), (27, 29), (28, 36), (29, 30), (30, 35), (31, 32), (31, 37), (32, 36), (33, 34), (33, 42), (34, 41), (35, 43), (37, 38), (38, 39), (39, 40), (40, 41), (42, 43)])
me_icosphere_cell_005.attributes.new('sharp_edge', 'BOOLEAN', 'EDGE').data.foreach_set('value', [ (min(e.vertices), max(e.vertices)) in _k for e in me_icosphere_cell_005.edges])
me_icosphere_cell_005.use_remesh_preserve_volume = False
me_icosphere_cell_005.use_remesh_preserve_attributes = False
me_icosphere_cell_005.use_mirror_vertex_groups = False
me_icosphere_cell_005.update()
me_icosphere_cell_004 = bpy.data.meshes.new('Icosphere_cell.004')
me_icosphere_cell_004.from_pydata([(0.1713, -0.1792, -0.1836), (-0.2008, 0.4793, -0.1034), (-0.2228, 0.444, -0.1231), (-0.2208, 0.009956, -0.3012), (-0.1895, 0.4128, 0.1801), (-0.222, 0.4922, -0.09126), (-0.1535, -0.01532, 0.3153), (0.008045, -0.1143, -0.2909), (0.1579, -0.0964, -0.2432), (0.2929, -0.06594, -0.1942), (-0.1606, -0.08817, -0.3257), (-0.2178, -0.0886, -0.3202), (-0.1987, -0.08241, -0.3333), (-0.1981, -0.1698, -0.1707), (0.4022, 0.03388, -0.1237), (0.3737, 0.0008719, 0.1446), (0.3657, -0.008383, 0.2194), (0.3578, -0.01748, 0.2925), (-0.04198, -0.1651, 0.3132), (-0.1555, -0.1637, 0.2331), (-0.1636, -0.1648, 0.1596), (-0.185, -0.1679, -0.04416), (0.08218, -0.1132, 0.3382), (0.3241, -0.02848, 0.3018), (-0.005067, -0.1439, 0.351), (0.008045, -0.1143, -0.2909), (0.1579, -0.0964, -0.2432), (0.2929, -0.06594, -0.1942), (-0.1606, -0.08817, -0.3257), (-0.2178, -0.0886, -0.3202), (-0.1987, -0.08241, -0.3333), (-0.1981, -0.1698, -0.1707), (0.4022, 0.03388, -0.1237), (0.3737, 0.0008719, 0.1446), (0.3657, -0.008383, 0.2194), (0.3578, -0.01748, 0.2925), (-0.04198, -0.1651, 0.3132), (-0.1555, -0.1637, 0.2331), (0.3241, -0.02848, 0.3018), (-0.1636, -0.1648, 0.1596), (-0.185, -0.1679, -0.04416), (0.08218, -0.1132, 0.3382), (-0.005067, -0.1439, 0.351)], [], [(0, 25, 26), (0, 26, 27), (0, 36, 19, 39, 21, 31), (0, 35, 38, 22, 24, 36), (0, 27, 32, 33, 16, 35), (6, 4, 20, 37), (6, 42, 41, 4), (3, 1, 28, 30), (1, 14, 9, 8, 7, 28), (1, 15, 14), (5, 2, 3), (2, 1, 3), (2, 5, 1), (5, 4, 1), (4, 17, 34, 1), (4, 41, 23), (29, 13, 40, 3), (30, 29, 3), (31, 11, 12, 10, 25, 0), (23, 17, 4), (37, 18, 42, 6), (34, 15, 1), (40, 20, 4, 5, 3)])
_k = set([(7, 8), (7, 28), (8, 9), (9, 14), (10, 12), (10, 25), (11, 12), (11, 31), (13, 29), (13, 40), (14, 15), (15, 34), (16, 33), (16, 35), (17, 23), (17, 34), (18, 37), (18, 42), (19, 36), (19, 39), (20, 37), (20, 40), (21, 31), (21, 39), (22, 24), (22, 38), (23, 41), (24, 36), (25, 26), (26, 27), (27, 32), (28, 30), (29, 30), (32, 33), (35, 38), (41, 42)])
me_icosphere_cell_004.attributes.new('sharp_edge', 'BOOLEAN', 'EDGE').data.foreach_set('value', [ (min(e.vertices), max(e.vertices)) in _k for e in me_icosphere_cell_004.edges])
me_icosphere_cell_004.use_remesh_preserve_volume = False
me_icosphere_cell_004.use_remesh_preserve_attributes = False
me_icosphere_cell_004.use_mirror_vertex_groups = False
me_icosphere_cell_004.update()
me_icosphere_cell_003 = bpy.data.meshes.new('Icosphere_cell.003')
me_icosphere_cell_003.from_pydata([(-0.1711, -0.04462, -0.156), (-0.04443, 0.2944, 0.1376), (0.0258, 0.2044, 0.2171), (0.07, 0.1516, 0.2137), (0.1073, -0.1208, 0.1668), (0.04498, 0.2159, -0.2408), (0.01418, 0.2522, -0.2346), (-0.2117, 0.09362, -0.155), (-0.2632, 0.06462, -0.1069), (-0.2531, -0.02246, -0.09498), (0.1678, 0.05847, -0.08893), (0.206, 0.009192, -0.04149), (0.2194, -0.008359, -0.02465), (0.1785, -0.1481, 0.05064), (0.1691, -0.18, 0.06777), (-0.2215, -0.08985, -0.05906), (-0.2184, -0.09658, -0.05549), (0.1298, -0.2141, 0.1344), (-0.05977, -0.1992, 0.1223), (0.1104, -0.2203, 0.1476), (0.04498, 0.2159, -0.2408), (0.01418, 0.2522, -0.2346), (-0.2117, 0.09362, -0.155), (-0.2632, 0.06462, -0.1069), (-0.2531, -0.02246, -0.09498), (0.1678, 0.05847, -0.08893), (0.206, 0.009192, -0.04149), (0.2194, -0.008359, -0.02465), (0.1785, -0.1481, 0.05064), (0.1691, -0.18, 0.06777), (-0.2215, -0.08985, -0.05906), (-0.2184, -0.09658, -0.05549), (0.1298, -0.2141, 0.1344), (-0.05977, -0.1992, 0.1223), (0.1104, -0.2203, 0.1476)], [], [(0, 31, 15, 24), (0, 14, 17, 19, 18, 31), (2, 26, 25, 1), (4, 3, 2), (3, 27, 26, 2), (3, 4, 28, 27), (4, 32, 29, 28), (24, 8, 22, 0), (21, 7, 23, 1), (30, 16, 33, 2), (34, 32, 4), (25, 20, 21, 1), (33, 34, 4, 2), (5, 10, 11, 12, 13, 14, 0), (22, 6, 5, 0), (23, 9, 30, 2, 1)])
_k = set([(5, 6), (5, 10), (6, 22), (7, 21), (7, 23), (8, 22), (8, 24), (9, 23), (9, 30), (10, 11), (11, 12), (12, 13), (13, 14), (14, 17), (15, 24), (15, 31), (16, 30), (16, 33), (17, 19), (18, 19), (18, 31), (20, 21), (20, 25), (25, 26), (26, 27), (27, 28), (28, 29), (29, 32), (32, 34), (33, 34)])
me_icosphere_cell_003.attributes.new('sharp_edge', 'BOOLEAN', 'EDGE').data.foreach_set('value', [ (min(e.vertices), max(e.vertices)) in _k for e in me_icosphere_cell_003.edges])
me_icosphere_cell_003.use_remesh_preserve_volume = False
me_icosphere_cell_003.use_remesh_preserve_attributes = False
me_icosphere_cell_003.use_mirror_vertex_groups = False
me_icosphere_cell_003.update()
me_icosphere_cell_002 = bpy.data.meshes.new('Icosphere_cell.002')
me_icosphere_cell_002.from_pydata([(-0.2145, -0.1001, 0.03741), (-0.2116, 0.07082, 0.01777), (-0.2349, -0.07089, 0.01606), (0.03602, 0.1875, -0.1353), (0.03216, 0.2911, 0.2001), (0.04283, 0.2834, 0.2103), (0.1182, 0.08436, -0.204), (0.03525, 0.2281, 0.2109), (-0.01554, -0.1443, 0.214), (0.03866, 0.253, 0.2106), (0.09987, -0.06323, -0.2101), (0.03071, -0.2559, -0.03447), (0.03402, -0.2519, -0.0457), (0.09696, -0.08661, -0.211), (0.04177, -0.2421, -0.07181), (0.07007, -0.1832, -0.2048), (0.03602, 0.1875, -0.1353), (0.03216, 0.2911, 0.2001), (0.04283, 0.2834, 0.2103), (0.1182, 0.08436, -0.204), (0.03525, 0.2281, 0.2109), (-0.01554, -0.1443, 0.214), (0.03866, 0.253, 0.2106), (0.09987, -0.06323, -0.2101), (0.03071, -0.2559, -0.03447), (0.03402, -0.2519, -0.0457), (0.09696, -0.08661, -0.211), (0.04177, -0.2421, -0.07181), (0.07007, -0.1832, -0.2048)], [], [(1, 3, 19, 23), (0, 24, 8), (0, 2, 25, 24), (2, 28, 27, 25), (1, 2, 22, 18, 4), (2, 0, 20, 22), (5, 9, 7, 21, 11, 12, 14, 26, 10, 6), (6, 16, 17, 5), (4, 3, 1), (8, 20, 0), (14, 15, 26), (23, 13, 28, 2, 1)])
_k = set([(3, 4), (3, 19), (4, 18), (5, 9), (5, 17), (6, 10), (6, 16), (7, 9), (7, 21), (8, 20), (8, 24), (10, 26), (11, 12), (11, 21), (12, 14), (13, 23), (13, 28), (14, 15), (15, 26), (16, 17), (18, 22), (19, 23), (20, 22), (24, 25), (25, 27), (27, 28)])
me_icosphere_cell_002.attributes.new('sharp_edge', 'BOOLEAN', 'EDGE').data.foreach_set('value', [ (min(e.vertices), max(e.vertices)) in _k for e in me_icosphere_cell_002.edges])
me_icosphere_cell_002.use_remesh_preserve_volume = False
me_icosphere_cell_002.use_remesh_preserve_attributes = False
me_icosphere_cell_002.use_mirror_vertex_groups = False
me_icosphere_cell_002.update()
me_icosphere_cell_001 = bpy.data.meshes.new('Icosphere_cell.001')
me_icosphere_cell_001.from_pydata([(0.07188, -0.2317, 0.07818), (0.08837, -0.04385, -0.3222), (-0.2663, -0.1304, -0.2029), (0.1394, 0.3158, 0.134), (-0.04776, 0.3677, -0.1789), (-0.06934, 0.3069, -0.281), (-0.2036, 0.1954, 0.02924), (-0.2371, 0.07664, -0.2189), (-0.02226, -0.2327, -0.1045), (0.02205, -0.2338, -0.1061), (0.153, -0.2371, -0.1108), (-0.2699, -0.176, -0.1517), (-0.2597, -0.1604, -0.01838), (-0.263, -0.1653, -0.0606), (0.3182, -0.1494, 0.02071), (0.2992, -0.167, -0.03381), (0.2575, -0.2055, -0.1528), (-0.2452, -0.08739, 0.04482), (-0.2279, -0.003127, 0.118), (0.3088, 0.02282, 0.1732), (0.2811, 0.1296, 0.2251), (0.269, 0.1408, 0.2315), (0.1732, 0.2294, 0.2815), (0.1516, 0.2515, 0.2866), (-0.2045, 0.1279, 0.1748), (-0.2168, 0.05938, 0.1451), (-0.02226, -0.2327, -0.1045), (0.02205, -0.2338, -0.1061), (0.153, -0.2371, -0.1108), (-0.2699, -0.176, -0.1517), (-0.2597, -0.1604, -0.01838), (-0.263, -0.1653, -0.0606), (0.3182, -0.1494, 0.02071), (0.2992, -0.167, -0.03381), (0.2575, -0.2055, -0.1528), (-0.2452, -0.08739, 0.04482), (-0.2279, -0.003127, 0.118), (0.3088, 0.02282, 0.1732), (0.2811, 0.1296, 0.2251), (0.269, 0.1408, 0.2315), (0.1732, 0.2294, 0.2815), (0.1516, 0.2515, 0.2866), (-0.2045, 0.1279, 0.1748), (-0.2168, 0.05938, 0.1451)], [], [(0, 40, 23, 24, 25, 36), (0, 37, 38, 21, 40), (0, 14, 37), (7, 5, 1, 2), (5, 4, 1), (5, 7, 4), (7, 6, 4), (4, 3, 20, 19, 32, 33, 1), (41, 3, 4, 6, 42), (27, 26, 29, 2), (43, 42, 6), (41, 22, 39, 3), (28, 16, 15, 14, 0), (29, 31, 7, 2), (8, 9, 28, 0), (33, 34, 1), (30, 13, 11, 8, 0), (31, 12, 35, 7), (39, 20, 3), (35, 18, 43, 6, 7), (34, 10, 27, 2, 1), (36, 17, 30, 0)])
_k = set([(8, 9), (8, 11), (9, 28), (10, 27), (10, 34), (11, 13), (12, 31), (12, 35), (13, 30), (14, 15), (14, 37), (15, 16), (16, 28), (17, 30), (17, 36), (18, 35), (18, 43), (19, 20), (19, 32), (20, 39), (21, 38), (21, 40), (22, 39), (22, 41), (23, 24), (23, 40), (24, 25), (25, 36), (26, 27), (26, 29), (29, 31), (32, 33), (33, 34), (37, 38), (41, 42), (42, 43)])
me_icosphere_cell_001.attributes.new('sharp_edge', 'BOOLEAN', 'EDGE').data.foreach_set('value', [ (min(e.vertices), max(e.vertices)) in _k for e in me_icosphere_cell_001.edges])
me_icosphere_cell_001.use_remesh_preserve_volume = False
me_icosphere_cell_001.use_remesh_preserve_attributes = False
me_icosphere_cell_001.use_mirror_vertex_groups = False
me_icosphere_cell_001.update()
me_icosphere_cell_000 = bpy.data.meshes.new('Icosphere_cell.000')
me_icosphere_cell_000.from_pydata([(0.224, -0.188, 0.08139), (-0.09125, 0.192, 0.2868), (0.126, 0.03095, -0.3583), (-0.1156, 0.1691, -0.3814), (-0.2289, -0.1995, -0.07197), (-0.2141, 0.1752, -0.3537), (-0.2026, 0.1821, -0.3621), (-0.1825, 0.2241, -0.1872), (-0.2064, 0.1922, -0.3206), (-0.12, 0.2049, 0.2729), (0.3469, 0.05734, -0.074), (0.3902, -0.01747, -0.156), (0.3389, -0.3684, -0.1331), (0.35, -0.3528, -0.1482), (-0.1108, 0.2059, 0.2798), (-0.09859, 0.2081, 0.2759), (-0.08447, 0.2107, 0.2702), (-0.03386, 0.2211, 0.2306), (0.01995, -0.4072, -0.0004639), (-0.08687, -0.3864, 0.01931), (-0.1961, -0.2852, 0.07638), (0.06417, -0.402, -0.01893), (0.2059, -0.3847, -0.0779), (-0.1238, 0.1772, 0.2751), (-0.203, -0.1974, 0.1105), (-0.2168, -0.2642, 0.08126), (0.1428, 0.2592, 0.06743), (0.004783, 0.2295, 0.1949), (0.1489, 0.2574, 0.06239), (0.153, 0.2562, 0.05904), (0.3469, 0.05734, -0.074), (0.3902, -0.01747, -0.156), (0.3389, -0.3684, -0.1331), (0.35, -0.3528, -0.1482), (-0.1108, 0.2059, 0.2798), (-0.09859, 0.2081, 0.2759), (-0.08447, 0.2107, 0.2702), (-0.03386, 0.2211, 0.2306), (0.01995, -0.4072, -0.0004639), (-0.08687, -0.3864, 0.01931), (-0.1961, -0.2852, 0.07638), (0.06417, -0.402, -0.01893), (-0.12, 0.2049, 0.2729), (0.2059, -0.3847, -0.0779), (-0.203, -0.1974, 0.1105), (-0.1238, 0.1772, 0.2751), (-0.2168, -0.2642, 0.08126), (0.1428, 0.2592, 0.06743), (0.004783, 0.2295, 0.1949), (0.1489, 0.2574, 0.06239), (0.153, 0.2562, 0.05904)], [], [(1, 36, 35), (0, 30, 29, 28, 26, 27, 37, 1), (5, 41, 18, 39, 4), (2, 33, 12, 43), (6, 8, 7), (42, 5, 44, 45), (42, 7, 5), (7, 8, 5), (8, 6, 5), (6, 3, 5), (2, 11, 33), (6, 49, 50, 3), (32, 13, 31, 30, 0), (39, 40, 46, 4), (23, 24, 25, 20, 1), (3, 2, 43, 41, 5), (48, 47, 7, 42), (34, 9, 23, 1), (47, 49, 6, 7), (38, 21, 22, 32, 0), (20, 19, 38, 0, 1), (35, 34, 1), (37, 36, 1), (42, 14, 15, 16, 17, 48), (46, 44, 5, 4), (50, 10, 11, 2, 3)])
_k = set([(9, 23), (9, 34), (10, 11), (10, 50), (11, 33), (12, 33), (12, 43), (13, 31), (13, 32), (14, 15), (14, 42), (15, 16), (16, 17), (17, 48), (18, 39), (18, 41), (19, 20), (19, 38), (20, 25), (21, 22), (21, 38), (22, 32), (23, 24), (24, 25), (26, 27), (26, 28), (27, 37), (28, 29), (29, 30), (30, 31), (34, 35), (35, 36), (36, 37), (39, 40), (40, 46), (41, 43), (42, 45), (44, 45), (44, 46), (47, 48), (47, 49), (49, 50)])
me_icosphere_cell_000.attributes.new('sharp_edge', 'BOOLEAN', 'EDGE').data.foreach_set('value', [ (min(e.vertices), max(e.vertices)) in _k for e in me_icosphere_cell_000.edges])
me_icosphere_cell_000.use_remesh_preserve_volume = False
me_icosphere_cell_000.use_remesh_preserve_attributes = False
me_icosphere_cell_000.use_mirror_vertex_groups = False
me_icosphere_cell_000.update()
me_icosphere_cell_040 = bpy.data.meshes.new('Icosphere_cell.040')
me_icosphere_cell_040.from_pydata([(0.2611, 0.2733, 0.2546), (0.1278, -0.364, 0.05729), (0.1976, -0.09474, -0.2551), (0.1209, -0.3812, 0.04111), (-0.2736, 0.1878, -0.3248), (-0.2206, 0.1931, 0.2261), (-0.3077, -0.09271, -0.01487), (-0.2608, 0.1727, -0.3326), (-0.08662, -0.2, 0.2776), (-0.108, -0.475, 0.1399), (-0.04556, -0.4803, 0.09963), (-0.08301, -0.3767, -0.1396), (-0.1457, -0.4952, 0.07533), (-0.09948, -0.4912, -0.007846), (0.000189, -0.4738, 0.05528), (-0.1161, -0.5035, 0.03096), (-0.02882, -0.4857, 0.07326), (0.2798, 0.1191, -0.1744), (0.3362, 0.1875, 0.2284), (0.2637, 0.09972, -0.2891), (0.1141, 0.2344, -0.3524), (0.1286, 0.2164, -0.3617), (0.1323, 0.2118, -0.3641), (0.2583, 0.0935, -0.3264), (-0.236, 0.3177, -0.237), (-0.2403, 0.3144, -0.2746), (-0.04494, 0.2702, -0.3178), (-0.2157, 0.3207, -0.02931), (-0.1877, 0.3248, 0.2571), (-0.09756, 0.3159, 0.3128), (0.3161, 0.2133, 0.258), (0.2402, 0.2158, 0.3056), (-0.07252, 0.2906, 0.3265), (0.05132, 0.1662, 0.3934), (0.04222, 0.1751, 0.3887), (0.2798, 0.1191, -0.1744), (0.3362, 0.1875, 0.2284), (0.2637, 0.09972, -0.2891), (0.1141, 0.2344, -0.3524), (0.1286, 0.2164, -0.3617), (0.1323, 0.2118, -0.3641), (0.2583, 0.0935, -0.3264), (-0.236, 0.3177, -0.237), (-0.2403, 0.3144, -0.2746), (-0.04494, 0.2702, -0.3178), (-0.2157, 0.3207, -0.02931), (-0.1877, 0.3248, 0.2571), (-0.09756, 0.3159, 0.3128), (0.3161, 0.2133, 0.258), (0.2402, 0.2158, 0.3056), (-0.07252, 0.2906, 0.3265), (0.05132, 0.1662, 0.3934), (0.04222, 0.1751, 0.3887)], [], [(0, 42, 27, 46, 47), (14, 3, 1), (14, 11, 3), (11, 2, 3), (2, 41, 37, 3), (2, 11, 7, 40, 41), (49, 51, 8, 10, 30), (12, 9, 8), (14, 13, 11), (13, 15, 11), (9, 10, 8), (45, 24, 43, 4, 6, 5), (13, 14, 15), (14, 16, 15), (10, 1, 36, 30), (1, 3, 36), (3, 35, 36), (3, 37, 35), (4, 43, 44), (7, 11, 4), (11, 6, 4), (11, 15, 6), (15, 12, 6), (15, 16, 12), (5, 8, 52, 50), (8, 51, 52), (16, 10, 12), (10, 9, 12), (16, 1, 10), (16, 14, 1), (50, 29, 28, 5), (47, 32, 34, 33, 31, 0), (44, 38, 39, 4), (20, 26, 25, 42, 0), (28, 45, 5), (39, 40, 7, 4), (48, 18, 17, 19, 23, 22, 21, 20, 0), (31, 48, 0), (6, 12, 8, 5)])
_k = set([(17, 18), (17, 19), (18, 48), (19, 23), (20, 21), (20, 26), (21, 22), (22, 23), (24, 43), (24, 45), (25, 26), (25, 42), (27, 42), (27, 46), (28, 29), (28, 45), (29, 50), (30, 36), (30, 49), (31, 33), (31, 48), (32, 34), (32, 47), (33, 34), (35, 36), (35, 37), (37, 41), (38, 39), (38, 44), (39, 40), (40, 41), (43, 44), (46, 47), (49, 51), (50, 52), (51, 52)])
me_icosphere_cell_040.attributes.new('sharp_edge', 'BOOLEAN', 'EDGE').data.foreach_set('value', [ (min(e.vertices), max(e.vertices)) in _k for e in me_icosphere_cell_040.edges])
me_icosphere_cell_040.use_remesh_preserve_volume = False
me_icosphere_cell_040.use_remesh_preserve_attributes = False
me_icosphere_cell_040.use_mirror_vertex_groups = False
me_icosphere_cell_040.update()
me_icosphere_001 = bpy.data.meshes.new('Icosphere.001')
me_icosphere_001.from_pydata([(0.4898, -0.6715, -0.556), (0.8556, -0.3544, 0.3773), (-0.01267, -0.9452, 0.3261), (-0.5607, -0.6448, -0.5194), (-0.03116, 0.1317, -0.9908), (0.8442, 0.3112, -0.4366), (0.03116, -0.1317, 0.9908), (-0.8442, -0.3112, 0.4366), (-0.8556, 0.3544, -0.3773), (0.01267, 0.9452, -0.3261), (0.5607, 0.6448, 0.5194), (-0.4898, 0.6715, 0.556), (0.2804, -0.9503, -0.1351), (0.7908, -0.603, -0.105), (0.4954, -0.7639, 0.4135), (0.9991, -0.02542, -0.03481), (0.7841, -0.2118, -0.5834), (-0.0417, -0.7737, -0.6321), (-0.337, -0.9346, -0.1136), (0.2696, -0.3173, -0.9092), (-0.3479, -0.3016, -0.8877), (0.4779, 0.2603, -0.839), (0.8325, 0.1707, 0.5271), (0.8258, 0.5619, 0.04871), (0.01087, -0.633, 0.7741), (0.5212, -0.2857, 0.8042), (-0.8258, -0.5619, -0.04871), (-0.5036, -0.7385, 0.4483), (-0.5212, 0.2857, -0.8042), (-0.8325, -0.1707, -0.5271), (0.5036, 0.7385, -0.4483), (-0.01087, 0.633, -0.7741), (0.3479, 0.3016, 0.8877), (-0.4779, -0.2603, 0.839), (-0.9991, 0.02542, 0.03481), (-0.4954, 0.7639, -0.4135), (0.337, 0.9346, 0.1136), (-0.2696, 0.3173, 0.9092), (0.0417, 0.7737, 0.6321), (-0.7841, 0.2118, 0.5834), (-0.7908, 0.603, 0.105), (-0.2804, 0.9503, 0.1351)], [], [(0, 13, 12), (1, 13, 15), (0, 12, 17), (0, 17, 19), (0, 19, 16), (1, 15, 22), (2, 14, 24), (3, 18, 26), (4, 20, 28), (5, 21, 30), (1, 22, 25), (2, 24, 27), (3, 26, 29), (4, 28, 31), (5, 30, 23), (6, 32, 37), (7, 33, 39), (8, 34, 40), (9, 35, 41), (10, 36, 38), (38, 41, 11), (38, 36, 41), (36, 9, 41), (41, 40, 11), (41, 35, 40), (35, 8, 40), (40, 39, 11), (40, 34, 39), (34, 7, 39), (39, 37, 11), (39, 33, 37), (33, 6, 37), (37, 38, 11), (37, 32, 38), (32, 10, 38), (23, 36, 10), (23, 30, 36), (30, 9, 36), (31, 35, 9), (31, 28, 35), (28, 8, 35), (29, 34, 8), (29, 26, 34), (26, 7, 34), (27, 33, 7), (27, 24, 33), (24, 6, 33), (25, 32, 6), (25, 22, 32), (22, 10, 32), (30, 31, 9), (30, 21, 31), (21, 4, 31), (28, 29, 8), (28, 20, 29), (20, 3, 29), (26, 27, 7), (26, 18, 27), (18, 2, 27), (24, 25, 6), (24, 14, 25), (14, 1, 25), (22, 23, 10), (22, 15, 23), (15, 5, 23), (16, 21, 5), (16, 19, 21), (19, 4, 21), (19, 20, 4), (19, 17, 20), (17, 3, 20), (17, 18, 3), (17, 12, 18), (12, 2, 18), (15, 16, 5), (15, 13, 16), (13, 0, 16), (12, 14, 2), (12, 13, 14), (13, 1, 14)])
me_icosphere_001.use_remesh_preserve_volume = False
me_icosphere_001.use_remesh_preserve_attributes = False
me_icosphere_001.use_mirror_vertex_groups = False
me_icosphere_001.update()

# ---- objects
ob_icosphere_cell_039 = bpy.data.objects.new('Icosphere_cell.039', me_icosphere_cell_038)
ob_icosphere_cell_038 = bpy.data.objects.new('Icosphere_cell.038', me_icosphere_cell_037)
ob_icosphere_cell_037 = bpy.data.objects.new('Icosphere_cell.037', me_icosphere_cell_036)
ob_icosphere_cell_036 = bpy.data.objects.new('Icosphere_cell.036', me_icosphere_cell_035)
ob_icosphere_cell_035 = bpy.data.objects.new('Icosphere_cell.035', me_icosphere_cell_034)
ob_icosphere_cell_034 = bpy.data.objects.new('Icosphere_cell.034', me_icosphere_cell_033)
ob_icosphere_cell_033 = bpy.data.objects.new('Icosphere_cell.033', me_icosphere_cell_032)
ob_icosphere_cell_032 = bpy.data.objects.new('Icosphere_cell.032', me_icosphere_cell_031)
ob_icosphere_cell_031 = bpy.data.objects.new('Icosphere_cell.031', me_icosphere_cell_030)
ob_icosphere_cell_030 = bpy.data.objects.new('Icosphere_cell.030', me_icosphere_cell_029)
ob_icosphere_cell_029 = bpy.data.objects.new('Icosphere_cell.029', me_icosphere_cell_028)
ob_icosphere_cell_028 = bpy.data.objects.new('Icosphere_cell.028', me_icosphere_cell_027)
ob_icosphere_cell_027 = bpy.data.objects.new('Icosphere_cell.027', me_icosphere_cell_026)
ob_icosphere_cell_026 = bpy.data.objects.new('Icosphere_cell.026', me_icosphere_cell_025)
ob_icosphere_cell_025 = bpy.data.objects.new('Icosphere_cell.025', me_icosphere_cell_024)
ob_icosphere_cell_024 = bpy.data.objects.new('Icosphere_cell.024', me_icosphere_cell_023)
ob_icosphere_cell_023 = bpy.data.objects.new('Icosphere_cell.023', me_icosphere_cell_022)
ob_icosphere_cell_022 = bpy.data.objects.new('Icosphere_cell.022', me_icosphere_cell_021)
ob_icosphere_cell_021 = bpy.data.objects.new('Icosphere_cell.021', me_icosphere_cell_020)
ob_icosphere_cell_020 = bpy.data.objects.new('Icosphere_cell.020', me_icosphere_cell_019)
ob_icosphere_cell_019 = bpy.data.objects.new('Icosphere_cell.019', me_icosphere_cell_018)
ob_icosphere_cell_018 = bpy.data.objects.new('Icosphere_cell.018', me_icosphere_cell_017)
ob_icosphere_cell_017 = bpy.data.objects.new('Icosphere_cell.017', me_icosphere_cell_016)
ob_icosphere_cell_016 = bpy.data.objects.new('Icosphere_cell.016', me_icosphere_cell_015)
ob_icosphere_cell_015 = bpy.data.objects.new('Icosphere_cell.015', me_icosphere_cell_014)
ob_icosphere_cell_014 = bpy.data.objects.new('Icosphere_cell.014', me_icosphere_cell_013)
ob_icosphere_cell_013 = bpy.data.objects.new('Icosphere_cell.013', me_icosphere_cell_012)
ob_icosphere_cell_012 = bpy.data.objects.new('Icosphere_cell.012', me_icosphere_cell_011)
ob_icosphere_cell_011 = bpy.data.objects.new('Icosphere_cell.011', me_icosphere_cell_010)
ob_icosphere_cell_010 = bpy.data.objects.new('Icosphere_cell.010', me_icosphere_cell_009)
ob_icosphere_cell_009 = bpy.data.objects.new('Icosphere_cell.009', me_icosphere_cell_008)
ob_icosphere_cell_008 = bpy.data.objects.new('Icosphere_cell.008', me_icosphere_cell_007)
ob_icosphere_cell_007 = bpy.data.objects.new('Icosphere_cell.007', me_icosphere_cell_006)
ob_icosphere_cell_006 = bpy.data.objects.new('Icosphere_cell.006', me_icosphere_cell_005)
ob_icosphere_cell_005 = bpy.data.objects.new('Icosphere_cell.005', me_icosphere_cell_004)
ob_icosphere_cell_004 = bpy.data.objects.new('Icosphere_cell.004', me_icosphere_cell_003)
ob_icosphere_cell_003 = bpy.data.objects.new('Icosphere_cell.003', me_icosphere_cell_002)
ob_icosphere_cell_002 = bpy.data.objects.new('Icosphere_cell.002', me_icosphere_cell_001)
ob_icosphere_cell_001 = bpy.data.objects.new('Icosphere_cell.001', me_icosphere_cell_000)
ob_icosphere_cell = bpy.data.objects.new('Icosphere_cell', me_icosphere_cell_040)
ob_shell = bpy.data.objects.new('Shell', me_icosphere_001)

# ---- transforms, parenting, visibility, modifiers, constraints
ob_icosphere_cell_039.location = (-0.02789, 0.6012, 0.5754)
ob_icosphere_cell_039.lineart.crease_threshold = 0.0
ob_icosphere_cell_038.location = (-0.04805, 0.1747, -0.7845)
ob_icosphere_cell_038.lineart.crease_threshold = 0.0
ob_icosphere_cell_037.location = (0.141, -0.1808, -0.6025)
ob_icosphere_cell_037.lineart.crease_threshold = 0.0
ob_icosphere_cell_036.location = (-0.6055, 0.205, 0.4734)
ob_icosphere_cell_036.lineart.crease_threshold = 0.0
ob_icosphere_cell_035.location = (-0.1453, 0.2611, 0.8484)
ob_icosphere_cell_035.lineart.crease_threshold = 0.0
ob_icosphere_cell_034.location = (-0.3184, -0.1165, -0.7261)
ob_icosphere_cell_034.lineart.crease_threshold = 0.0
ob_icosphere_cell_033.location = (-0.2402, 0.7988, -0.006923)
ob_icosphere_cell_033.lineart.crease_threshold = 0.0
ob_icosphere_cell_032.location = (-0.6223, -0.1237, -0.4071)
ob_icosphere_cell_032.lineart.crease_threshold = 0.0
ob_icosphere_cell_031.location = (-0.3851, -0.4786, -0.4667)
ob_icosphere_cell_031.lineart.crease_threshold = 0.0
ob_icosphere_cell_030.location = (-0.5119, -0.2111, 0.3558)
ob_icosphere_cell_030.lineart.crease_threshold = 0.0
ob_icosphere_cell_029.location = (0.6117, 0.1719, 0.3454)
ob_icosphere_cell_029.lineart.crease_threshold = 0.0
ob_icosphere_cell_028.location = (-0.6846, -0.4561, -0.08733)
ob_icosphere_cell_028.lineart.crease_threshold = 0.0
ob_icosphere_cell_027.location = (0.3068, -0.5419, -0.5046)
ob_icosphere_cell_027.lineart.crease_threshold = 0.0
ob_icosphere_cell_026.location = (0.3647, 0.09383, -0.7617)
ob_icosphere_cell_026.lineart.crease_threshold = 0.0
ob_icosphere_cell_025.location = (-0.2261, -0.5506, -0.1296)
ob_icosphere_cell_025.lineart.crease_threshold = 0.0
ob_icosphere_cell_024.location = (0.2788, -0.3752, 0.3103)
ob_icosphere_cell_024.lineart.crease_threshold = 0.0
ob_icosphere_cell_023.location = (0.647, -0.1238, -0.5139)
ob_icosphere_cell_023.lineart.crease_threshold = 0.0
ob_icosphere_cell_022.location = (0.7093, -0.2928, 0.3248)
ob_icosphere_cell_022.lineart.crease_threshold = 0.0
ob_icosphere_cell_021.location = (0.6099, 0.4838, 0.03879)
ob_icosphere_cell_021.lineart.crease_threshold = 0.0
ob_icosphere_cell_020.location = (-0.7593, 0.01942, -0.06375)
ob_icosphere_cell_020.lineart.crease_threshold = 0.0
ob_icosphere_cell_019.location = (0.267, 0.4858, -0.4766)
ob_icosphere_cell_019.lineart.crease_threshold = 0.0
ob_icosphere_cell_018.location = (0.5605, 0.1806, -0.2693)
ob_icosphere_cell_018.lineart.crease_threshold = 0.0
ob_icosphere_cell_017.location = (-0.1089, -0.02621, 0.6864)
ob_icosphere_cell_017.lineart.crease_threshold = 0.0
ob_icosphere_cell_016.location = (0.5263, -0.2847, -0.09297)
ob_icosphere_cell_016.lineart.crease_threshold = 0.0
ob_icosphere_cell_015.location = (-0.001986, 0.8477, -0.3532)
ob_icosphere_cell_015.lineart.crease_threshold = 0.0
ob_icosphere_cell_014.location = (-0.2734, 0.315, -0.3282)
ob_icosphere_cell_014.lineart.crease_threshold = 0.0
ob_icosphere_cell_013.location = (-0.1051, 0.5589, -0.6482)
ob_icosphere_cell_013.lineart.crease_threshold = 0.0
ob_icosphere_cell_012.location = (0.3806, 0.3788, 0.456)
ob_icosphere_cell_012.lineart.crease_threshold = 0.0
ob_icosphere_cell_011.location = (-0.7374, 0.2457, -0.4502)
ob_icosphere_cell_011.lineart.crease_threshold = 0.0
ob_icosphere_cell_010.location = (0.1902, 0.2589, 0.7823)
ob_icosphere_cell_010.lineart.crease_threshold = 0.0
ob_icosphere_cell_009.location = (-0.4539, -0.6316, 0.4147)
ob_icosphere_cell_009.lineart.crease_threshold = 0.0
ob_icosphere_cell_008.location = (-0.2361, 0.4299, 0.4471)
ob_icosphere_cell_008.lineart.crease_threshold = 0.0
ob_icosphere_cell_007.location = (-0.03304, -0.8102, 0.26)
ob_icosphere_cell_007.lineart.crease_threshold = 0.0
ob_icosphere_cell_006.location = (-0.6483, 0.3948, 0.017)
ob_icosphere_cell_006.lineart.crease_threshold = 0.0
ob_icosphere_cell_005.location = (0.2415, -0.6949, -0.1852)
ob_icosphere_cell_005.lineart.crease_threshold = 0.0
ob_icosphere_cell_004.location = (-0.08791, -0.5622, -0.6547)
ob_icosphere_cell_004.lineart.crease_threshold = 0.0
ob_icosphere_cell_003.location = (0.8538, 0.1208, 0.06511)
ob_icosphere_cell_003.lineart.crease_threshold = 0.0
ob_icosphere_cell_002.location = (-0.0727, -0.6149, 0.5166)
ob_icosphere_cell_002.lineart.crease_threshold = 0.0
ob_icosphere_cell_001.location = (0.2973, -0.0977, 0.7228)
ob_icosphere_cell_001.lineart.crease_threshold = 0.0
ob_icosphere_cell.location = (0.2202, 0.5781, 0.08314)
ob_icosphere_cell.lineart.crease_threshold = 0.0
ob_shell.location = (0.0, 0.0, 0.0)
ob_shell.hide_viewport = True
ob_shell.lineart.crease_threshold = 0.0
_m = ob_shell.modifiers.new('Decimate', 'DECIMATE')
_m.ratio = 0.5069

# ---- collection membership
col_collection_1.objects.link(ob_icosphere_cell_039)
col_collection_1.objects.link(ob_icosphere_cell_038)
col_collection_1.objects.link(ob_icosphere_cell_037)
col_collection_1.objects.link(ob_icosphere_cell_036)
col_collection_1.objects.link(ob_icosphere_cell_035)
col_collection_1.objects.link(ob_icosphere_cell_034)
col_collection_1.objects.link(ob_icosphere_cell_033)
col_collection_1.objects.link(ob_icosphere_cell_032)
col_collection_1.objects.link(ob_icosphere_cell_031)
col_collection_1.objects.link(ob_icosphere_cell_030)
col_collection_1.objects.link(ob_icosphere_cell_029)
col_collection_1.objects.link(ob_icosphere_cell_028)
col_collection_1.objects.link(ob_icosphere_cell_027)
col_collection_1.objects.link(ob_icosphere_cell_026)
col_collection_1.objects.link(ob_icosphere_cell_025)
col_collection_1.objects.link(ob_icosphere_cell_024)
col_collection_1.objects.link(ob_icosphere_cell_023)
col_collection_1.objects.link(ob_icosphere_cell_022)
col_collection_1.objects.link(ob_icosphere_cell_021)
col_collection_1.objects.link(ob_icosphere_cell_020)
col_collection_1.objects.link(ob_icosphere_cell_019)
col_collection_1.objects.link(ob_icosphere_cell_018)
col_collection_1.objects.link(ob_icosphere_cell_017)
col_collection_1.objects.link(ob_icosphere_cell_016)
col_collection_1.objects.link(ob_icosphere_cell_015)
col_collection_1.objects.link(ob_icosphere_cell_014)
col_collection_1.objects.link(ob_icosphere_cell_013)
col_collection_1.objects.link(ob_icosphere_cell_012)
col_collection_1.objects.link(ob_icosphere_cell_011)
col_collection_1.objects.link(ob_icosphere_cell_010)
col_collection_1.objects.link(ob_icosphere_cell_009)
col_collection_1.objects.link(ob_icosphere_cell_008)
col_collection_1.objects.link(ob_icosphere_cell_007)
col_collection_1.objects.link(ob_icosphere_cell_006)
col_collection_1.objects.link(ob_icosphere_cell_005)
col_collection_1.objects.link(ob_icosphere_cell_004)
col_collection_1.objects.link(ob_icosphere_cell_003)
col_collection_1.objects.link(ob_icosphere_cell_002)
col_collection_1.objects.link(ob_icosphere_cell_001)
col_collection_1.objects.link(ob_icosphere_cell)
col_collection_1.objects.link(ob_shell)

# ---- scene / render settings (as saved in the file)
scene.frame_start = 1; scene.frame_end = 110; scene.frame_set(0)
scene.render.engine = 'BLENDER_EEVEE_NEXT'
scene.render.resolution_percentage = 50
scene.render.dither_intensity = 0.0
scene.cycles.use_denoising = False
scene.cycles.samples = 128
scene.cycles.sampling_pattern = 'TABULATED_SOBOL'
scene.cycles.use_adaptive_sampling = False
scene.cycles.use_light_tree = False
scene.cycles.blur_glossy = 0.0
scene.cycles.sample_clamp_indirect = 0.0
scene.view_settings.view_transform = 'Standard'
bpy.context.view_layer.update()

# ---- added for rendering (the .blend has no active camera and no usable light): camera, sun
cam_auto = bpy.data.cameras.new('AutoCamera')
cam_auto.lens = 50.0
cam_auto.sensor_width = 36.0
cam_auto.clip_end = 1000.0
ob_auto_camera = bpy.data.objects.new('AutoCamera', cam_auto)
scene.collection.objects.link(ob_auto_camera)
ob_auto_camera.location = (3.16647, -3.79977, 2.52936)
ob_auto_camera.rotation_euler = (1.09748, -7.21219e-08, 0.694738)
scene.camera = ob_auto_camera
light_auto_sun = bpy.data.lights.new('AutoSun', 'SUN')
light_auto_sun.energy = 3.0
light_auto_sun.angle = 0.0523599
ob_auto_sun = bpy.data.objects.new('AutoSun', light_auto_sun)
scene.collection.objects.link(ob_auto_sun)
ob_auto_sun.rotation_euler = (0.872665, 0.174533, 0.523599)
bpy.context.view_layer.update()
